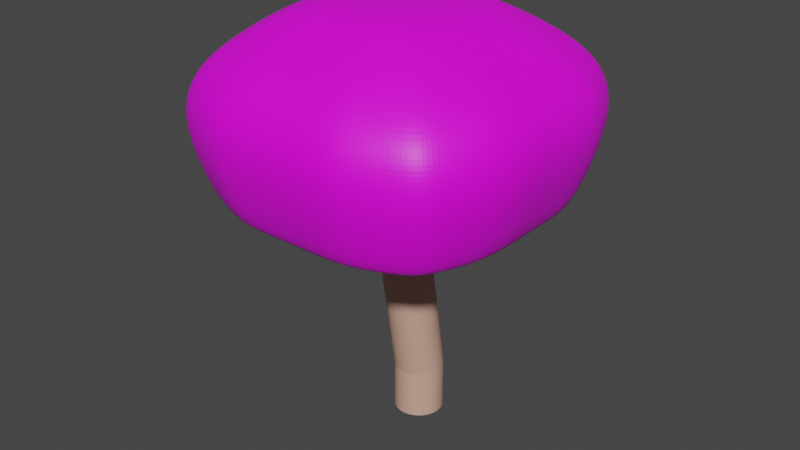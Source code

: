 # Source: Mushroom_2.blend  (saved by Blender 2.91.10; exported with 4.5.12 LTS)
import bpy
from mathutils import Matrix  # noqa: F401  (used for matrix-valued properties, if any)

bpy.ops.wm.read_factory_settings(use_empty=True)
scene = bpy.context.scene
scene.name = 'Scene'

# ---- collections
col_collection = bpy.data.collections.new('Collection'); scene.collection.children.link(col_collection)

# ---- images (referenced by path relative to the original .blend; pixels are not part of the script)
import os
ASSET_DIR = os.environ.get("B2B_ASSET_DIR", "")  # directory of the original .blend (textures are referenced by path, not embedded)
HERE = os.path.dirname(os.path.abspath(__file__))  # packed textures are extracted next to this script under _unpacked/

def load_image(name, relpath, width, height, colorspace="sRGB"):
    """Load a texture the original file referenced (path relative to the .blend, or extracted next to this script)."""
    p = next((c for c in (os.path.join(HERE, relpath), os.path.join(ASSET_DIR, relpath)) if relpath and os.path.exists(c)), "")
    if p:
        img = bpy.data.images.load(p, check_existing=True)
        img.name = name
    else:  # same state as the original file: an image datablock whose file is absent (Cycles renders it pink)
        img = bpy.data.images.new(name, width, height)
        img.source = "FILE"
        img.filepath = "//" + (relpath or name)
    img.colorspace_settings.name = colorspace
    return img
img_mushroom_2_head = load_image('Mushroom_2_Head', 'Mushroom_2.png', 1024, 1024, 'sRGB')
img_underside_base_color = load_image('Underside Base Color', '', 2048, 2048, 'sRGB')

# ---- materials (node trees are filled in below, after node groups)
mat_trunk = bpy.data.materials.new('Trunk')
mat_trunk.use_transparent_shadow = False
mat_head = bpy.data.materials.new('Head')
mat_head.use_transparent_shadow = False
mat_underside = bpy.data.materials.new('Underside')
mat_underside.use_transparent_shadow = False

# ---- material node trees
mat_trunk.use_nodes = True; mat_trunk.node_tree.nodes.clear()
_N = mat_trunk.node_tree.nodes; _L = mat_trunk.node_tree.links
n0 = _N.new('ShaderNodeBsdfPrincipled'); n0.name = 'Principled BSDF'; n0.location = (10, 300)
n0.distribution = 'GGX'
n0.subsurface_method = 'BURLEY'
n0.inputs[0].default_value = (0.6514, 0.3864, 0.2874, 1.0)
n0.inputs[3].default_value = 1.45
n0.inputs[27].default_value = (0.0, 0.0, 0.0, 1.0)
n0.inputs[28].default_value = 1.0
n1 = _N.new('ShaderNodeOutputMaterial'); n1.name = 'Material Output'; n1.location = (300, 300)
_L.new(n0.outputs[0], n1.inputs[0])
n1.is_active_output = True
mat_head.use_nodes = True; mat_head.node_tree.nodes.clear()
_N = mat_head.node_tree.nodes; _L = mat_head.node_tree.links
n0 = _N.new('ShaderNodeBsdfPrincipled'); n0.name = 'Principled BSDF'; n0.location = (10, 300)
n0.distribution = 'GGX'
n0.subsurface_method = 'BURLEY'
n0.inputs[3].default_value = 1.45
n0.inputs[27].default_value = (0.0, 0.0, 0.0, 1.0)
n0.inputs[28].default_value = 1.0
n1 = _N.new('ShaderNodeOutputMaterial'); n1.name = 'Material Output'; n1.location = (300, 300)
n2 = _N.new('ShaderNodeTexImage'); n2.name = 'Image Texture'; n2.location = (-280, 280)
n2.image = img_mushroom_2_head
_L.new(n0.outputs[0], n1.inputs[0])
_L.new(n2.outputs[0], n0.inputs[0])
n1.is_active_output = True
mat_underside.use_nodes = True; mat_underside.node_tree.nodes.clear()
_N = mat_underside.node_tree.nodes; _L = mat_underside.node_tree.links
n0 = _N.new('ShaderNodeBsdfPrincipled'); n0.name = 'Principled BSDF'; n0.location = (10, 300)
n0.distribution = 'GGX'
n0.subsurface_method = 'BURLEY'
n0.inputs[3].default_value = 1.45
n0.inputs[27].default_value = (0.0, 0.0, 0.0, 1.0)
n0.inputs[28].default_value = 1.0
n1 = _N.new('ShaderNodeOutputMaterial'); n1.name = 'Material Output'; n1.location = (300, 300)
n2 = _N.new('ShaderNodeTexImage'); n2.name = 'Image Texture'; n2.location = (-280, 280)
n2.image = img_underside_base_color
_L.new(n0.outputs[0], n1.inputs[0])
_L.new(n2.outputs[0], n0.inputs[0])
n1.is_active_output = True

# ---- world
world_world = bpy.data.worlds.new('World'); scene.world = world_world
world_world.use_nodes = True; world_world.node_tree.nodes.clear()
_N = world_world.node_tree.nodes; _L = world_world.node_tree.links
n0 = _N.new('ShaderNodeOutputWorld'); n0.name = 'World Output'; n0.location = (300, 300)
n1 = _N.new('ShaderNodeBackground'); n1.name = 'Background'; n1.location = (10, 300)
n1.inputs[0].default_value = (0.05088, 0.05088, 0.05088, 1.0)
_L.new(n1.outputs[0], n0.inputs[0])
n0.is_active_output = True
world_world.color = (0.05088, 0.05088, 0.05088)
world_world.use_sun_shadow = False
world_world.sun_shadow_jitter_overblur = 0.0

# ---- meshes
me_cylinder = bpy.data.meshes.new('Cylinder')
me_cylinder.from_pydata([(0.0, 1.0, -1.0), (0.0, 1.0, 1.0), (0.06279, 0.998, -1.0), (0.06279, 0.998, 1.0), (0.1253, 0.9921, -1.0), (0.1253, 0.9921, 1.0), (0.1874, 0.9823, -1.0), (0.1874, 0.9823, 1.0), (0.2487, 0.9686, -1.0), (0.2487, 0.9686, 1.0), (0.309, 0.9511, -1.0), (0.309, 0.9511, 1.0), (0.3681, 0.9298, -1.0), (0.3681, 0.9298, 1.0), (0.4258, 0.9048, -1.0), (0.4258, 0.9048, 1.0), (0.4818, 0.8763, -1.0), (0.4818, 0.8763, 1.0), (0.5358, 0.8443, -1.0), (0.5358, 0.8443, 1.0), (0.5878, 0.809, -1.0), (0.5878, 0.809, 1.0), (0.6374, 0.7705, -1.0), (0.6374, 0.7705, 1.0), (0.6845, 0.729, -1.0), (0.6845, 0.729, 1.0), (0.729, 0.6845, -1.0), (0.729, 0.6845, 1.0), (0.7705, 0.6374, -1.0), (0.7705, 0.6374, 1.0), (0.809, 0.5878, -1.0), (0.809, 0.5878, 1.0), (0.8443, 0.5358, -1.0), (0.8443, 0.5358, 1.0), (0.8763, 0.4818, -1.0), (0.8763, 0.4818, 1.0), (0.9048, 0.4258, -1.0), (0.9048, 0.4258, 1.0), (0.9298, 0.3681, -1.0), (0.9298, 0.3681, 1.0), (0.9511, 0.309, -1.0), (0.9511, 0.309, 1.0), (0.9686, 0.2487, -1.0), (0.9686, 0.2487, 1.0), (0.9823, 0.1874, -1.0), (0.9823, 0.1874, 1.0), (0.9921, 0.1253, -1.0), (0.9921, 0.1253, 1.0), (0.998, 0.06279, -1.0), (0.998, 0.06279, 1.0), (1.0, -4.013e-07, -1.0), (1.0, -4.013e-07, 1.0), (0.998, -0.06279, -1.0), (0.998, -0.06279, 1.0), (0.9921, -0.1253, -1.0), (0.9921, -0.1253, 1.0), (0.9823, -0.1874, -1.0), (0.9823, -0.1874, 1.0), (0.9686, -0.2487, -1.0), (0.9686, -0.2487, 1.0), (0.9511, -0.309, -1.0), (0.9511, -0.309, 1.0), (0.9298, -0.3681, -1.0), (0.9298, -0.3681, 1.0), (0.9048, -0.4258, -1.0), (0.9048, -0.4258, 1.0), (0.8763, -0.4818, -1.0), (0.8763, -0.4818, 1.0), (0.8443, -0.5358, -1.0), (0.8443, -0.5358, 1.0), (0.809, -0.5878, -1.0), (0.809, -0.5878, 1.0), (0.7705, -0.6374, -1.0), (0.7705, -0.6374, 1.0), (0.729, -0.6845, -1.0), (0.729, -0.6845, 1.0), (0.6845, -0.729, -1.0), (0.6845, -0.729, 1.0), (0.6374, -0.7705, -1.0), (0.6374, -0.7705, 1.0), (0.5878, -0.809, -1.0), (0.5878, -0.809, 1.0), (0.5358, -0.8443, -1.0), (0.5358, -0.8443, 1.0), (0.4818, -0.8763, -1.0), (0.4818, -0.8763, 1.0), (0.4258, -0.9048, -1.0), (0.4258, -0.9048, 1.0), (0.3681, -0.9298, -1.0), (0.3681, -0.9298, 1.0), (0.309, -0.9511, -1.0), (0.309, -0.9511, 1.0), (0.2487, -0.9686, -1.0), (0.2487, -0.9686, 1.0), (0.1874, -0.9823, -1.0), (0.1874, -0.9823, 1.0), (0.1253, -0.9921, -1.0), (0.1253, -0.9921, 1.0), (0.06279, -0.998, -1.0), (0.06279, -0.998, 1.0), (-1.041e-06, -1.0, -1.0), (-1.041e-06, -1.0, 1.0), (-0.06279, -0.998, -1.0), (-0.06279, -0.998, 1.0), (-0.1253, -0.9921, -1.0), (-0.1253, -0.9921, 1.0), (-0.1874, -0.9823, -1.0), (-0.1874, -0.9823, 1.0), (-0.2487, -0.9686, -1.0), (-0.2487, -0.9686, 1.0), (-0.309, -0.9511, -1.0), (-0.309, -0.9511, 1.0), (-0.3681, -0.9298, -1.0), (-0.3681, -0.9298, 1.0), (-0.4258, -0.9048, -1.0), (-0.4258, -0.9048, 1.0), (-0.4818, -0.8763, -1.0), (-0.4818, -0.8763, 1.0), (-0.5358, -0.8443, -1.0), (-0.5358, -0.8443, 1.0), (-0.5878, -0.809, -1.0), (-0.5878, -0.809, 1.0), (-0.6374, -0.7705, -1.0), (-0.6374, -0.7705, 1.0), (-0.6845, -0.729, -1.0), (-0.6845, -0.729, 1.0), (-0.729, -0.6845, -1.0), (-0.729, -0.6845, 1.0), (-0.7705, -0.6374, -1.0), (-0.7705, -0.6374, 1.0), (-0.809, -0.5878, -1.0), (-0.809, -0.5878, 1.0), (-0.8443, -0.5358, -1.0), (-0.8443, -0.5358, 1.0), (-0.8763, -0.4818, -1.0), (-0.8763, -0.4818, 1.0), (-0.9048, -0.4258, -1.0), (-0.9048, -0.4258, 1.0), (-0.9298, -0.3681, -1.0), (-0.9298, -0.3681, 1.0), (-0.9511, -0.309, -1.0), (-0.9511, -0.309, 1.0), (-0.9686, -0.2487, -1.0), (-0.9686, -0.2487, 1.0), (-0.9823, -0.1874, -1.0), (-0.9823, -0.1874, 1.0), (-0.9921, -0.1253, -1.0), (-0.9921, -0.1253, 1.0), (-0.998, -0.06279, -1.0), (-0.998, -0.06279, 1.0), (-1.0, 1.442e-06, -1.0), (-1.0, 1.442e-06, 1.0), (-0.998, 0.06279, -1.0), (-0.998, 0.06279, 1.0), (-0.9921, 0.1253, -1.0), (-0.9921, 0.1253, 1.0), (-0.9823, 0.1874, -1.0), (-0.9823, 0.1874, 1.0), (-0.9686, 0.2487, -1.0), (-0.9686, 0.2487, 1.0), (-0.9511, 0.309, -1.0), (-0.9511, 0.309, 1.0), (-0.9298, 0.3681, -1.0), (-0.9298, 0.3681, 1.0), (-0.9048, 0.4258, -1.0), (-0.9048, 0.4258, 1.0), (-0.8763, 0.4818, -1.0), (-0.8763, 0.4818, 1.0), (-0.8443, 0.5358, -1.0), (-0.8443, 0.5358, 1.0), (-0.809, 0.5878, -1.0), (-0.809, 0.5878, 1.0), (-0.7705, 0.6374, -1.0), (-0.7705, 0.6374, 1.0), (-0.729, 0.6845, -1.0), (-0.729, 0.6845, 1.0), (-0.6845, 0.729, -1.0), (-0.6845, 0.729, 1.0), (-0.6374, 0.7705, -1.0), (-0.6374, 0.7705, 1.0), (-0.5878, 0.809, -1.0), (-0.5878, 0.809, 1.0), (-0.5358, 0.8443, -1.0), (-0.5358, 0.8443, 1.0), (-0.4818, 0.8763, -1.0), (-0.4818, 0.8763, 1.0), (-0.4258, 0.9048, -1.0), (-0.4258, 0.9048, 1.0), (-0.3681, 0.9298, -1.0), (-0.3681, 0.9298, 1.0), (-0.309, 0.9511, -1.0), (-0.309, 0.9511, 1.0), (-0.2487, 0.9686, -1.0), (-0.2487, 0.9686, 1.0), (-0.1874, 0.9823, -1.0), (-0.1874, 0.9823, 1.0), (-0.1253, 0.9921, -1.0), (-0.1253, 0.9921, 1.0), (-0.06279, 0.998, -1.0), (-0.06279, 0.998, 1.0), (0.06279, 0.2246, 5.668), (-4.04e-08, 0.2265, 5.669), (0.1253, 0.219, 5.667), (0.1874, 0.2096, 5.664), (0.2487, 0.1965, 5.66), (0.309, 0.1797, 5.655), (0.3681, 0.1594, 5.648), (0.4258, 0.1356, 5.641), (0.4818, 0.1083, 5.633), (0.5358, 0.07776, 5.623), (0.5878, 0.04402, 5.613), (0.6374, 0.007227, 5.601), (0.6845, -0.03247, 5.589), (0.729, -0.07491, 5.576), (0.7705, -0.1199, 5.562), (0.809, -0.1674, 5.547), (0.8443, -0.217, 5.532), (0.8763, -0.2687, 5.516), (0.9048, -0.3222, 5.5), (0.9298, -0.3773, 5.483), (0.9511, -0.4337, 5.465), (0.9686, -0.4914, 5.447), (0.9823, -0.55, 5.429), (0.9921, -0.6092, 5.411), (0.998, -0.669, 5.393), (1.0, -0.729, 5.374), (0.998, -0.789, 5.356), (0.9921, -0.8488, 5.337), (0.9823, -0.9081, 5.319), (0.9686, -0.9666, 5.301), (0.9511, -1.024, 5.283), (0.9298, -1.081, 5.265), (0.9048, -1.136, 5.248), (0.8763, -1.189, 5.232), (0.8443, -1.241, 5.216), (0.809, -1.291, 5.201), (0.7705, -1.338, 5.186), (0.729, -1.383, 5.172), (0.6845, -1.426, 5.159), (0.6374, -1.465, 5.147), (0.5878, -1.502, 5.135), (0.5358, -1.536, 5.125), (0.4818, -1.566, 5.116), (0.4258, -1.594, 5.107), (0.3681, -1.617, 5.1), (0.309, -1.638, 5.094), (0.2487, -1.654, 5.088), (0.1874, -1.668, 5.084), (0.1253, -1.677, 5.081), (0.06279, -1.683, 5.08), (-1.082e-06, -1.685, 5.079), (-0.06279, -1.683, 5.08), (-0.1253, -1.677, 5.081), (-0.1874, -1.668, 5.084), (-0.2487, -1.654, 5.088), (-0.309, -1.638, 5.094), (-0.3681, -1.617, 5.1), (-0.4258, -1.594, 5.107), (-0.4818, -1.566, 5.116), (-0.5358, -1.536, 5.125), (-0.5878, -1.502, 5.135), (-0.6374, -1.465, 5.147), (-0.6845, -1.426, 5.159), (-0.729, -1.383, 5.172), (-0.7705, -1.338, 5.186), (-0.809, -1.291, 5.201), (-0.8443, -1.241, 5.216), (-0.8763, -1.189, 5.232), (-0.9048, -1.136, 5.248), (-0.9298, -1.081, 5.265), (-0.9511, -1.024, 5.283), (-0.9686, -0.9666, 5.301), (-0.9823, -0.908, 5.319), (-0.9921, -0.8488, 5.337), (-0.998, -0.789, 5.356), (-1.0, -0.729, 5.374), (-0.998, -0.669, 5.393), (-0.9921, -0.6092, 5.411), (-0.9823, -0.55, 5.429), (-0.9686, -0.4914, 5.447), (-0.9511, -0.4337, 5.465), (-0.9298, -0.3773, 5.483), (-0.9048, -0.3222, 5.5), (-0.8763, -0.2687, 5.516), (-0.8443, -0.217, 5.532), (-0.809, -0.1674, 5.547), (-0.7705, -0.1199, 5.562), (-0.729, -0.07491, 5.576), (-0.6845, -0.03247, 5.589), (-0.6374, 0.007228, 5.601), (-0.5878, 0.04402, 5.613), (-0.5358, 0.07776, 5.623), (-0.4818, 0.1083, 5.633), (-0.4258, 0.1356, 5.641), (-0.3681, 0.1594, 5.648), (-0.309, 0.1797, 5.655), (-0.2487, 0.1965, 5.66), (-0.1874, 0.2096, 5.664), (-0.1253, 0.219, 5.667), (-0.06279, 0.2246, 5.668), (0.06279, -0.1457, 9.873), (3.086e-06, -0.1437, 9.872), (0.1253, -0.1516, 9.873), (0.1874, -0.1614, 9.873), (0.2487, -0.1751, 9.874), (0.309, -0.1926, 9.875), (0.3681, -0.2138, 9.876), (0.4258, -0.2387, 9.877), (0.4818, -0.2672, 9.879), (0.5358, -0.2991, 9.881), (0.5878, -0.3344, 9.882), (0.6374, -0.3729, 9.884), (0.6846, -0.4143, 9.887), (0.729, -0.4587, 9.889), (0.7705, -0.5058, 9.891), (0.809, -0.5553, 9.894), (0.8443, -0.6072, 9.897), (0.8763, -0.6612, 9.9), (0.9048, -0.7171, 9.902), (0.9298, -0.7747, 9.906), (0.9511, -0.8337, 9.909), (0.9686, -0.894, 9.912), (0.9823, -0.9552, 9.915), (0.9921, -1.017, 9.918), (0.998, -1.08, 9.921), (1.0, -1.142, 9.925), (0.998, -1.205, 9.928), (0.9921, -1.267, 9.931), (0.9823, -1.329, 9.935), (0.9686, -1.391, 9.938), (0.9511, -1.451, 9.941), (0.9298, -1.51, 9.944), (0.9048, -1.568, 9.947), (0.8763, -1.623, 9.95), (0.8443, -1.677, 9.953), (0.809, -1.729, 9.956), (0.7705, -1.779, 9.958), (0.729, -1.826, 9.961), (0.6845, -1.87, 9.963), (0.6374, -1.912, 9.965), (0.5878, -1.95, 9.967), (0.5358, -1.985, 9.969), (0.4818, -2.017, 9.971), (0.4258, -2.046, 9.972), (0.3681, -2.071, 9.973), (0.309, -2.092, 9.975), (0.2487, -2.11, 9.975), (0.1874, -2.123, 9.976), (0.1253, -2.133, 9.977), (0.06279, -2.139, 9.977), (2.045e-06, -2.141, 9.977), (-0.06279, -2.139, 9.977), (-0.1253, -2.133, 9.977), (-0.1874, -2.123, 9.976), (-0.2487, -2.11, 9.975), (-0.309, -2.092, 9.975), (-0.3681, -2.071, 9.973), (-0.4258, -2.046, 9.972), (-0.4818, -2.017, 9.971), (-0.5358, -1.985, 9.969), (-0.5878, -1.95, 9.967), (-0.6374, -1.912, 9.965), (-0.6845, -1.87, 9.963), (-0.729, -1.826, 9.961), (-0.7705, -1.779, 9.958), (-0.809, -1.729, 9.956), (-0.8443, -1.677, 9.953), (-0.8763, -1.623, 9.95), (-0.9048, -1.568, 9.947), (-0.9298, -1.51, 9.944), (-0.9511, -1.451, 9.941), (-0.9686, -1.391, 9.938), (-0.9823, -1.329, 9.935), (-0.9921, -1.267, 9.931), (-0.998, -1.205, 9.928), (-1.0, -1.142, 9.925), (-0.998, -1.08, 9.921), (-0.9921, -1.017, 9.918), (-0.9823, -0.9552, 9.915), (-0.9686, -0.894, 9.912), (-0.9511, -0.8337, 9.909), (-0.9298, -0.7747, 9.906), (-0.9048, -0.7171, 9.902), (-0.8763, -0.6612, 9.9), (-0.8443, -0.6072, 9.897), (-0.809, -0.5553, 9.894), (-0.7705, -0.5058, 9.891), (-0.729, -0.4587, 9.889), (-0.6845, -0.4143, 9.887), (-0.6374, -0.3729, 9.884), (-0.5878, -0.3344, 9.882), (-0.5358, -0.2991, 9.881), (-0.4817, -0.2672, 9.879), (-0.4258, -0.2387, 9.877), (-0.3681, -0.2138, 9.876), (-0.309, -0.1926, 9.875), (-0.2487, -0.1751, 9.874), (-0.1874, -0.1614, 9.873), (-0.1253, -0.1516, 9.873), (-0.06279, -0.1457, 9.873)], [], [(0, 1, 3, 2), (2, 3, 5, 4), (4, 5, 7, 6), (6, 7, 9, 8), (8, 9, 11, 10), (10, 11, 13, 12), (12, 13, 15, 14), (14, 15, 17, 16), (16, 17, 19, 18), (18, 19, 21, 20), (20, 21, 23, 22), (22, 23, 25, 24), (24, 25, 27, 26), (26, 27, 29, 28), (28, 29, 31, 30), (30, 31, 33, 32), (32, 33, 35, 34), (34, 35, 37, 36), (36, 37, 39, 38), (38, 39, 41, 40), (40, 41, 43, 42), (42, 43, 45, 44), (44, 45, 47, 46), (46, 47, 49, 48), (48, 49, 51, 50), (50, 51, 53, 52), (52, 53, 55, 54), (54, 55, 57, 56), (56, 57, 59, 58), (58, 59, 61, 60), (60, 61, 63, 62), (62, 63, 65, 64), (64, 65, 67, 66), (66, 67, 69, 68), (68, 69, 71, 70), (70, 71, 73, 72), (72, 73, 75, 74), (74, 75, 77, 76), (76, 77, 79, 78), (78, 79, 81, 80), (80, 81, 83, 82), (82, 83, 85, 84), (84, 85, 87, 86), (86, 87, 89, 88), (88, 89, 91, 90), (90, 91, 93, 92), (92, 93, 95, 94), (94, 95, 97, 96), (96, 97, 99, 98), (98, 99, 101, 100), (100, 101, 103, 102), (102, 103, 105, 104), (104, 105, 107, 106), (106, 107, 109, 108), (108, 109, 111, 110), (110, 111, 113, 112), (112, 113, 115, 114), (114, 115, 117, 116), (116, 117, 119, 118), (118, 119, 121, 120), (120, 121, 123, 122), (122, 123, 125, 124), (124, 125, 127, 126), (126, 127, 129, 128), (128, 129, 131, 130), (130, 131, 133, 132), (132, 133, 135, 134), (134, 135, 137, 136), (136, 137, 139, 138), (138, 139, 141, 140), (140, 141, 143, 142), (142, 143, 145, 144), (144, 145, 147, 146), (146, 147, 149, 148), (148, 149, 151, 150), (150, 151, 153, 152), (152, 153, 155, 154), (154, 155, 157, 156), (156, 157, 159, 158), (158, 159, 161, 160), (160, 161, 163, 162), (162, 163, 165, 164), (164, 165, 167, 166), (166, 167, 169, 168), (168, 169, 171, 170), (170, 171, 173, 172), (172, 173, 175, 174), (174, 175, 177, 176), (176, 177, 179, 178), (178, 179, 181, 180), (180, 181, 183, 182), (182, 183, 185, 184), (184, 185, 187, 186), (186, 187, 189, 188), (188, 189, 191, 190), (190, 191, 193, 192), (192, 193, 195, 194), (194, 195, 197, 196), (195, 193, 296, 297), (196, 197, 199, 198), (198, 199, 1, 0), (0, 2, 4, 6, 8, 10, 12, 14, 16, 18, 20, 22, 24, 26, 28, 30, 32, 34, 36, 38, 40, 42, 44, 46, 48, 50, 52, 54, 56, 58, 60, 62, 64, 66, 68, 70, 72, 74, 76, 78, 80, 82, 84, 86, 88, 90, 92, 94, 96, 98, 100, 102, 104, 106, 108, 110, 112, 114, 116, 118, 120, 122, 124, 126, 128, 130, 132, 134, 136, 138, 140, 142, 144, 146, 148, 150, 152, 154, 156, 158, 160, 162, 164, 166, 168, 170, 172, 174, 176, 178, 180, 182, 184, 186, 188, 190, 192, 194, 196, 198), (294, 293, 393, 394), (161, 159, 279, 280), (127, 125, 262, 263), (93, 91, 245, 246), (59, 57, 228, 229), (25, 23, 211, 212), (197, 195, 297, 298), (163, 161, 280, 281), (129, 127, 263, 264), (95, 93, 246, 247), (61, 59, 229, 230), (27, 25, 212, 213), (199, 197, 298, 299), (165, 163, 281, 282), (131, 129, 264, 265), (97, 95, 247, 248), (63, 61, 230, 231), (29, 27, 213, 214), (1, 199, 299, 201), (167, 165, 282, 283), (133, 131, 265, 266), (99, 97, 248, 249), (65, 63, 231, 232), (31, 29, 214, 215), (169, 167, 283, 284), (135, 133, 266, 267), (101, 99, 249, 250), (67, 65, 232, 233), (33, 31, 215, 216), (171, 169, 284, 285), (137, 135, 267, 268), (103, 101, 250, 251), (69, 67, 233, 234), (35, 33, 216, 217), (173, 171, 285, 286), (139, 137, 268, 269), (105, 103, 251, 252), (3, 1, 201, 200), (71, 69, 234, 235), (37, 35, 217, 218), (175, 173, 286, 287), (141, 139, 269, 270), (107, 105, 252, 253), (73, 71, 235, 236), (39, 37, 218, 219), (5, 3, 200, 202), (177, 175, 287, 288), (143, 141, 270, 271), (109, 107, 253, 254), (75, 73, 236, 237), (41, 39, 219, 220), (7, 5, 202, 203), (179, 177, 288, 289), (145, 143, 271, 272), (111, 109, 254, 255), (77, 75, 237, 238), (43, 41, 220, 221), (9, 7, 203, 204), (181, 179, 289, 290), (147, 145, 272, 273), (113, 111, 255, 256), (79, 77, 238, 239), (45, 43, 221, 222), (11, 9, 204, 205), (183, 181, 290, 291), (149, 147, 273, 274), (115, 113, 256, 257), (81, 79, 239, 240), (47, 45, 222, 223), (13, 11, 205, 206), (185, 183, 291, 292), (151, 149, 274, 275), (117, 115, 257, 258), (83, 81, 240, 241), (49, 47, 223, 224), (15, 13, 206, 207), (187, 185, 292, 293), (153, 151, 275, 276), (119, 117, 258, 259), (85, 83, 241, 242), (51, 49, 224, 225), (17, 15, 207, 208), (189, 187, 293, 294), (155, 153, 276, 277), (121, 119, 259, 260), (87, 85, 242, 243), (53, 51, 225, 226), (19, 17, 208, 209), (191, 189, 294, 295), (157, 155, 277, 278), (123, 121, 260, 261), (89, 87, 243, 244), (55, 53, 226, 227), (21, 19, 209, 210), (193, 191, 295, 296), (159, 157, 278, 279), (125, 123, 261, 262), (91, 89, 244, 245), (57, 55, 227, 228), (23, 21, 210, 211), (300, 301, 399, 398, 397, 396, 395, 394, 393, 392, 391, 390, 389, 388, 387, 386, 385, 384, 383, 382, 381, 380, 379, 378, 377, 376, 375, 374, 373, 372, 371, 370, 369, 368, 367, 366, 365, 364, 363, 362, 361, 360, 359, 358, 357, 356, 355, 354, 353, 352, 351, 350, 349, 348, 347, 346, 345, 344, 343, 342, 341, 340, 339, 338, 337, 336, 335, 334, 333, 332, 331, 330, 329, 328, 327, 326, 325, 324, 323, 322, 321, 320, 319, 318, 317, 316, 315, 314, 313, 312, 311, 310, 309, 308, 307, 306, 305, 304, 303, 302), (243, 242, 342, 343), (295, 294, 394, 395), (244, 243, 343, 344), (296, 295, 395, 396), (245, 244, 344, 345), (297, 296, 396, 397), (246, 245, 345, 346), (298, 297, 397, 398), (247, 246, 346, 347), (299, 298, 398, 399), (248, 247, 347, 348), (201, 299, 399, 301), (249, 248, 348, 349), (250, 249, 349, 350), (251, 250, 350, 351), (252, 251, 351, 352), (200, 201, 301, 300), (253, 252, 352, 353), (202, 200, 300, 302), (254, 253, 353, 354), (203, 202, 302, 303), (255, 254, 354, 355), (204, 203, 303, 304), (256, 255, 355, 356), (205, 204, 304, 305), (257, 256, 356, 357), (206, 205, 305, 306), (258, 257, 357, 358), (207, 206, 306, 307), (259, 258, 358, 359), (208, 207, 307, 308), (260, 259, 359, 360), (209, 208, 308, 309), (261, 260, 360, 361), (210, 209, 309, 310), (262, 261, 361, 362), (211, 210, 310, 311), (263, 262, 362, 363), (212, 211, 311, 312), (264, 263, 363, 364), (213, 212, 312, 313), (265, 264, 364, 365), (214, 213, 313, 314), (266, 265, 365, 366), (215, 214, 314, 315), (267, 266, 366, 367), (216, 215, 315, 316), (268, 267, 367, 368), (217, 216, 316, 317), (269, 268, 368, 369), (218, 217, 317, 318), (270, 269, 369, 370), (219, 218, 318, 319), (271, 270, 370, 371), (220, 219, 319, 320), (272, 271, 371, 372), (221, 220, 320, 321), (273, 272, 372, 373), (222, 221, 321, 322), (274, 273, 373, 374), (223, 222, 322, 323), (275, 274, 374, 375), (224, 223, 323, 324), (276, 275, 375, 376), (225, 224, 324, 325), (277, 276, 376, 377), (226, 225, 325, 326), (278, 277, 377, 378), (227, 226, 326, 327), (279, 278, 378, 379), (228, 227, 327, 328), (280, 279, 379, 380), (229, 228, 328, 329), (281, 280, 380, 381), (230, 229, 329, 330), (282, 281, 381, 382), (231, 230, 330, 331), (283, 282, 382, 383), (232, 231, 331, 332), (284, 283, 383, 384), (233, 232, 332, 333), (285, 284, 384, 385), (234, 233, 333, 334), (286, 285, 385, 386), (235, 234, 334, 335), (287, 286, 386, 387), (236, 235, 335, 336), (288, 287, 387, 388), (237, 236, 336, 337), (289, 288, 388, 389), (238, 237, 337, 338), (290, 289, 389, 390), (239, 238, 338, 339), (291, 290, 390, 391), (240, 239, 339, 340), (292, 291, 391, 392), (241, 240, 340, 341), (293, 292, 392, 393), (242, 241, 341, 342)])
_uv = me_cylinder.uv_layers.new(name='UVMap')
_uv.uv.foreach_set('vector', [1.0, 0.5, 1.0, 1.0, 0.99, 1.0, 0.99, 0.5, 0.99, 0.5, 0.99, 1.0, 0.98, 1.0, 0.98, 0.5, 0.98, 0.5, 0.98, 1.0, 0.97, 1.0, 0.97, 0.5, 0.97, 0.5, 0.97, 1.0, 0.96, 1.0, 0.96, 0.5, 0.96, 0.5, 0.96, 1.0, 0.95, 1.0, 0.95, 0.5, 0.95, 0.5, 0.95, 1.0, 0.94, 1.0, 0.94, 0.5, 0.94, 0.5, 0.94, 1.0, 0.93, 1.0, 0.93, 0.5, 0.93, 0.5, 0.93, 1.0, 0.92, 1.0, 0.92, 0.5, 0.92, 0.5, 0.92, 1.0, 0.91, 1.0, 0.91, 0.5, 0.91, 0.5, 0.91, 1.0, 0.9, 1.0, 0.9, 0.5, 0.9, 0.5, 0.9, 1.0, 0.89, 1.0, 0.89, 0.5, 0.89, 0.5, 0.89, 1.0, 0.88, 1.0, 0.88, 0.5, 0.88, 0.5, 0.88, 1.0, 0.87, 1.0, 0.87, 0.5, 0.87, 0.5, 0.87, 1.0, 0.86, 1.0, 0.86, 0.5, 0.86, 0.5, 0.86, 1.0, 0.85, 1.0, 0.85, 0.5, 0.85, 0.5, 0.85, 1.0, 0.84, 1.0, 0.84, 0.5, 0.84, 0.5, 0.84, 1.0, 0.83, 1.0, 0.83, 0.5, 0.83, 0.5, 0.83, 1.0, 0.82, 1.0, 0.82, 0.5, 0.82, 0.5, 0.82, 1.0, 0.81, 1.0, 0.81, 0.5, 0.81, 0.5, 0.81, 1.0, 0.8, 1.0, 0.8, 0.5, 0.8, 0.5, 0.8, 1.0, 0.79, 1.0, 0.79, 0.5, 0.79, 0.5, 0.79, 1.0, 0.78, 1.0, 0.78, 0.5, 0.78, 0.5, 0.78, 1.0, 0.77, 1.0, 0.77, 0.5, 0.77, 0.5, 0.77, 1.0, 0.76, 1.0, 0.76, 0.5, 0.76, 0.5, 0.76, 1.0, 0.75, 1.0, 0.75, 0.5, 0.75, 0.5, 0.75, 1.0, 0.74, 1.0, 0.74, 0.5, 0.74, 0.5, 0.74, 1.0, 0.73, 1.0, 0.73, 0.5, 0.73, 0.5, 0.73, 1.0, 0.72, 1.0, 0.72, 0.5, 0.72, 0.5, 0.72, 1.0, 0.71, 1.0, 0.71, 0.5, 0.71, 0.5, 0.71, 1.0, 0.7, 1.0, 0.7, 0.5, 0.7, 0.5, 0.7, 1.0, 0.69, 1.0, 0.69, 0.5, 0.69, 0.5, 0.69, 1.0, 0.68, 1.0, 0.68, 0.5, 0.68, 0.5, 0.68, 1.0, 0.67, 1.0, 0.67, 0.5, 0.67, 0.5, 0.67, 1.0, 0.66, 1.0, 0.66, 0.5, 0.66, 0.5, 0.66, 1.0, 0.65, 1.0, 0.65, 0.5, 0.65, 0.5, 0.65, 1.0, 0.64, 1.0, 0.64, 0.5, 0.64, 0.5, 0.64, 1.0, 0.63, 1.0, 0.63, 0.5, 0.63, 0.5, 0.63, 1.0, 0.62, 1.0, 0.62, 0.5, 0.62, 0.5, 0.62, 1.0, 0.61, 1.0, 0.61, 0.5, 0.61, 0.5, 0.61, 1.0, 0.6, 1.0, 0.6, 0.5, 0.6, 0.5, 0.6, 1.0, 0.59, 1.0, 0.59, 0.5, 0.59, 0.5, 0.59, 1.0, 0.58, 1.0, 0.58, 0.5, 0.58, 0.5, 0.58, 1.0, 0.57, 1.0, 0.57, 0.5, 0.57, 0.5, 0.57, 1.0, 0.56, 1.0, 0.56, 0.5, 0.56, 0.5, 0.56, 1.0, 0.55, 1.0, 0.55, 0.5, 0.55, 0.5, 0.55, 1.0, 0.54, 1.0, 0.54, 0.5, 0.54, 0.5, 0.54, 1.0, 0.53, 1.0, 0.53, 0.5, 0.53, 0.5, 0.53, 1.0, 0.52, 1.0, 0.52, 0.5, 0.52, 0.5, 0.52, 1.0, 0.51, 1.0, 0.51, 0.5, 0.51, 0.5, 0.51, 1.0, 0.5, 1.0, 0.5, 0.5, 0.5, 0.5, 0.5, 1.0, 0.49, 1.0, 0.49, 0.5, 0.49, 0.5, 0.49, 1.0, 0.48, 1.0, 0.48, 0.5, 0.48, 0.5, 0.48, 1.0, 0.47, 1.0, 0.47, 0.5, 0.47, 0.5, 0.47, 1.0, 0.46, 1.0, 0.46, 0.5, 0.46, 0.5, 0.46, 1.0, 0.45, 1.0, 0.45, 0.5, 0.45, 0.5, 0.45, 1.0, 0.44, 1.0, 0.44, 0.5, 0.44, 0.5, 0.44, 1.0, 0.43, 1.0, 0.43, 0.5, 0.43, 0.5, 0.43, 1.0, 0.42, 1.0, 0.42, 0.5, 0.42, 0.5, 0.42, 1.0, 0.41, 1.0, 0.41, 0.5, 0.41, 0.5, 0.41, 1.0, 0.4, 1.0, 0.4, 0.5, 0.4, 0.5, 0.4, 1.0, 0.39, 1.0, 0.39, 0.5, 0.39, 0.5, 0.39, 1.0, 0.38, 1.0, 0.38, 0.5, 0.38, 0.5, 0.38, 1.0, 0.37, 1.0, 0.37, 0.5, 0.37, 0.5, 0.37, 1.0, 0.36, 1.0, 0.36, 0.5, 0.36, 0.5, 0.36, 1.0, 0.35, 1.0, 0.35, 0.5, 0.35, 0.5, 0.35, 1.0, 0.34, 1.0, 0.34, 0.5, 0.34, 0.5, 0.34, 1.0, 0.33, 1.0, 0.33, 0.5, 0.33, 0.5, 0.33, 1.0, 0.32, 1.0, 0.32, 0.5, 0.32, 0.5, 0.32, 1.0, 0.31, 1.0, 0.31, 0.5, 0.31, 0.5, 0.31, 1.0, 0.3, 1.0, 0.3, 0.5, 0.3, 0.5, 0.3, 1.0, 0.29, 1.0, 0.29, 0.5, 0.29, 0.5, 0.29, 1.0, 0.28, 1.0, 0.28, 0.5, 0.28, 0.5, 0.28, 1.0, 0.27, 1.0, 0.27, 0.5, 0.27, 0.5, 0.27, 1.0, 0.26, 1.0, 0.26, 0.5, 0.26, 0.5, 0.26, 1.0, 0.25, 1.0, 0.25, 0.5, 0.25, 0.5, 0.25, 1.0, 0.24, 1.0, 0.24, 0.5, 0.24, 0.5, 0.24, 1.0, 0.23, 1.0, 0.23, 0.5, 0.23, 0.5, 0.23, 1.0, 0.22, 1.0, 0.22, 0.5, 0.22, 0.5, 0.22, 1.0, 0.21, 1.0, 0.21, 0.5, 0.21, 0.5, 0.21, 1.0, 0.2, 1.0, 0.2, 0.5, 0.2, 0.5, 0.2, 1.0, 0.19, 1.0, 0.19, 0.5, 0.19, 0.5, 0.19, 1.0, 0.18, 1.0, 0.18, 0.5, 0.18, 0.5, 0.18, 1.0, 0.17, 1.0, 0.17, 0.5, 0.17, 0.5, 0.17, 1.0, 0.16, 1.0, 0.16, 0.5, 0.16, 0.5, 0.16, 1.0, 0.15, 1.0, 0.15, 0.5, 0.15, 0.5, 0.15, 1.0, 0.14, 1.0, 0.14, 0.5, 0.14, 0.5, 0.14, 1.0, 0.13, 1.0, 0.13, 0.5, 0.13, 0.5, 0.13, 1.0, 0.12, 1.0, 0.12, 0.5, 0.12, 0.5, 0.12, 1.0, 0.11, 1.0, 0.11, 0.5, 0.11, 0.5, 0.11, 1.0, 0.1, 1.0, 0.1, 0.5, 0.1, 0.5, 0.1, 1.0, 0.09, 1.0, 0.09, 0.5, 0.09, 0.5, 0.09, 1.0, 0.08, 1.0, 0.08, 0.5, 0.08, 0.5, 0.08, 1.0, 0.07, 1.0, 0.07, 0.5, 0.07, 0.5, 0.07, 1.0, 0.06, 1.0, 0.06, 0.5, 0.06, 0.5, 0.06, 1.0, 0.05, 1.0, 0.05, 0.5, 0.05, 0.5, 0.05, 1.0, 0.04, 1.0, 0.04, 0.5, 0.04, 0.5, 0.04, 1.0, 0.03, 1.0, 0.03, 0.5, 0.03, 0.5, 0.03, 1.0, 0.02, 1.0, 0.02, 0.5, 0.03, 1.0, 0.04, 1.0, 0.04, 1.0, 0.03, 1.0, 0.02, 0.5, 0.02, 1.0, 0.01, 1.0, 0.01, 0.5, 0.01, 0.5, 0.01, 1.0, 6.706e-07, 1.0, 6.706e-07, 0.5, 0.75, 0.49, 0.7651, 0.4895, 0.7801, 0.4881, 0.795, 0.4857, 0.8097, 0.4825, 0.8242, 0.4783, 0.8383, 0.4731, 0.8522, 0.4672, 0.8656, 0.4603, 0.8786, 0.4526, 0.8911, 0.4442, 0.903, 0.4349, 0.9143, 0.425, 0.925, 0.4143, 0.9349, 0.403, 0.9442, 0.3911, 0.9526, 0.3786, 0.9603, 0.3656, 0.9672, 0.3522, 0.9731, 0.3383, 0.9783, 0.3242, 0.9825, 0.3097, 0.9857, 0.295, 0.9881, 0.2801, 0.9895, 0.2651, 0.99, 0.25, 0.9895, 0.2349, 0.9881, 0.2199, 0.9857, 0.205, 0.9825, 0.1903, 0.9783, 0.1758, 0.9731, 0.1616, 0.9672, 0.1478, 0.9603, 0.1344, 0.9526, 0.1214, 0.9442, 0.1089, 0.9349, 0.09702, 0.925, 0.08571, 0.9143, 0.07505, 0.903, 0.06508, 0.8911, 0.05584, 0.8786, 0.04736, 0.8656, 0.03969, 0.8522, 0.03284, 0.8383, 0.02685, 0.8242, 0.02175, 0.8097, 0.01754, 0.795, 0.01425, 0.7801, 0.01189, 0.7651, 0.01047, 0.75, 0.01, 0.7349, 0.01047, 0.7199, 0.01189, 0.705, 0.01425, 0.6903, 0.01754, 0.6758, 0.02175, 0.6616, 0.02685, 0.6478, 0.03284, 0.6344, 0.03969, 0.6214, 0.04736, 0.6089, 0.05584, 0.597, 0.06508, 0.5857, 0.07505, 0.575, 0.08571, 0.5651, 0.09702, 0.5558, 0.1089, 0.5474, 0.1214, 0.5397, 0.1344, 0.5328, 0.1478, 0.5269, 0.1617, 0.5217, 0.1758, 0.5175, 0.1903, 0.5143, 0.205, 0.5119, 0.2199, 0.5105, 0.2349, 0.51, 0.25, 0.5105, 0.2651, 0.5119, 0.2801, 0.5143, 0.295, 0.5175, 0.3097, 0.5217, 0.3242, 0.5269, 0.3384, 0.5328, 0.3522, 0.5397, 0.3656, 0.5474, 0.3786, 0.5558, 0.3911, 0.5651, 0.403, 0.575, 0.4143, 0.5857, 0.425, 0.597, 0.4349, 0.6089, 0.4442, 0.6214, 0.4526, 0.6344, 0.4603, 0.6478, 0.4672, 0.6617, 0.4731, 0.6758, 0.4783, 0.6903, 0.4825, 0.705, 0.4857, 0.7199, 0.4881, 0.7349, 0.4895, 0.06, 1.0, 0.07, 1.0, 0.07, 1.0, 0.06, 1.0, 0.2, 1.0, 0.21, 1.0, 0.21, 1.0, 0.2, 1.0, 0.37, 1.0, 0.38, 1.0, 0.38, 1.0, 0.37, 1.0, 0.54, 1.0, 0.55, 1.0, 0.55, 1.0, 0.54, 1.0, 0.71, 1.0, 0.72, 1.0, 0.72, 1.0, 0.71, 1.0, 0.88, 1.0, 0.89, 1.0, 0.89, 1.0, 0.88, 1.0, 0.02, 1.0, 0.03, 1.0, 0.03, 1.0, 0.02, 1.0, 0.19, 1.0, 0.2, 1.0, 0.2, 1.0, 0.19, 1.0, 0.36, 1.0, 0.37, 1.0, 0.37, 1.0, 0.36, 1.0, 0.53, 1.0, 0.54, 1.0, 0.54, 1.0, 0.53, 1.0, 0.7, 1.0, 0.71, 1.0, 0.71, 1.0, 0.7, 1.0, 0.87, 1.0, 0.88, 1.0, 0.88, 1.0, 0.87, 1.0, 0.01, 1.0, 0.02, 1.0, 0.02, 1.0, 0.01, 1.0, 0.18, 1.0, 0.19, 1.0, 0.19, 1.0, 0.18, 1.0, 0.35, 1.0, 0.36, 1.0, 0.36, 1.0, 0.35, 1.0, 0.52, 1.0, 0.53, 1.0, 0.53, 1.0, 0.52, 1.0, 0.69, 1.0, 0.7, 1.0, 0.7, 1.0, 0.69, 1.0, 0.86, 1.0, 0.87, 1.0, 0.87, 1.0, 0.86, 1.0, 6.706e-07, 1.0, 0.01, 1.0, 0.01, 1.0, 6.706e-07, 1.0, 0.17, 1.0, 0.18, 1.0, 0.18, 1.0, 0.17, 1.0, 0.34, 1.0, 0.35, 1.0, 0.35, 1.0, 0.34, 1.0, 0.51, 1.0, 0.52, 1.0, 0.52, 1.0, 0.51, 1.0, 0.68, 1.0, 0.69, 1.0, 0.69, 1.0, 0.68, 1.0, 0.85, 1.0, 0.86, 1.0, 0.86, 1.0, 0.85, 1.0, 0.16, 1.0, 0.17, 1.0, 0.17, 1.0, 0.16, 1.0, 0.33, 1.0, 0.34, 1.0, 0.34, 1.0, 0.33, 1.0, 0.5, 1.0, 0.51, 1.0, 0.51, 1.0, 0.5, 1.0, 0.67, 1.0, 0.68, 1.0, 0.68, 1.0, 0.67, 1.0, 0.84, 1.0, 0.85, 1.0, 0.85, 1.0, 0.84, 1.0, 0.15, 1.0, 0.16, 1.0, 0.16, 1.0, 0.15, 1.0, 0.32, 1.0, 0.33, 1.0, 0.33, 1.0, 0.32, 1.0, 0.49, 1.0, 0.5, 1.0, 0.5, 1.0, 0.49, 1.0, 0.66, 1.0, 0.67, 1.0, 0.67, 1.0, 0.66, 1.0, 0.83, 1.0, 0.84, 1.0, 0.84, 1.0, 0.83, 1.0, 0.14, 1.0, 0.15, 1.0, 0.15, 1.0, 0.14, 1.0, 0.31, 1.0, 0.32, 1.0, 0.32, 1.0, 0.31, 1.0, 0.48, 1.0, 0.49, 1.0, 0.49, 1.0, 0.48, 1.0, 0.99, 1.0, 1.0, 1.0, 1.0, 1.0, 0.99, 1.0, 0.65, 1.0, 0.66, 1.0, 0.66, 1.0, 0.65, 1.0, 0.82, 1.0, 0.83, 1.0, 0.83, 1.0, 0.82, 1.0, 0.13, 1.0, 0.14, 1.0, 0.14, 1.0, 0.13, 1.0, 0.3, 1.0, 0.31, 1.0, 0.31, 1.0, 0.3, 1.0, 0.47, 1.0, 0.48, 1.0, 0.48, 1.0, 0.47, 1.0, 0.64, 1.0, 0.65, 1.0, 0.65, 1.0, 0.64, 1.0, 0.81, 1.0, 0.82, 1.0, 0.82, 1.0, 0.81, 1.0, 0.98, 1.0, 0.99, 1.0, 0.99, 1.0, 0.98, 1.0, 0.12, 1.0, 0.13, 1.0, 0.13, 1.0, 0.12, 1.0, 0.29, 1.0, 0.3, 1.0, 0.3, 1.0, 0.29, 1.0, 0.46, 1.0, 0.47, 1.0, 0.47, 1.0, 0.46, 1.0, 0.63, 1.0, 0.64, 1.0, 0.64, 1.0, 0.63, 1.0, 0.8, 1.0, 0.81, 1.0, 0.81, 1.0, 0.8, 1.0, 0.97, 1.0, 0.98, 1.0, 0.98, 1.0, 0.97, 1.0, 0.11, 1.0, 0.12, 1.0, 0.12, 1.0, 0.11, 1.0, 0.28, 1.0, 0.29, 1.0, 0.29, 1.0, 0.28, 1.0, 0.45, 1.0, 0.46, 1.0, 0.46, 1.0, 0.45, 1.0, 0.62, 1.0, 0.63, 1.0, 0.63, 1.0, 0.62, 1.0, 0.79, 1.0, 0.8, 1.0, 0.8, 1.0, 0.79, 1.0, 0.96, 1.0, 0.97, 1.0, 0.97, 1.0, 0.96, 1.0, 0.1, 1.0, 0.11, 1.0, 0.11, 1.0, 0.1, 1.0, 0.27, 1.0, 0.28, 1.0, 0.28, 1.0, 0.27, 1.0, 0.44, 1.0, 0.45, 1.0, 0.45, 1.0, 0.44, 1.0, 0.61, 1.0, 0.62, 1.0, 0.62, 1.0, 0.61, 1.0, 0.78, 1.0, 0.79, 1.0, 0.79, 1.0, 0.78, 1.0, 0.95, 1.0, 0.96, 1.0, 0.96, 1.0, 0.95, 1.0, 0.09, 1.0, 0.1, 1.0, 0.1, 1.0, 0.09, 1.0, 0.26, 1.0, 0.27, 1.0, 0.27, 1.0, 0.26, 1.0, 0.43, 1.0, 0.44, 1.0, 0.44, 1.0, 0.43, 1.0, 0.6, 1.0, 0.61, 1.0, 0.61, 1.0, 0.6, 1.0, 0.77, 1.0, 0.78, 1.0, 0.78, 1.0, 0.77, 1.0, 0.94, 1.0, 0.95, 1.0, 0.95, 1.0, 0.94, 1.0, 0.08, 1.0, 0.09, 1.0, 0.09, 1.0, 0.08, 1.0, 0.25, 1.0, 0.26, 1.0, 0.26, 1.0, 0.25, 1.0, 0.42, 1.0, 0.43, 1.0, 0.43, 1.0, 0.42, 1.0, 0.59, 1.0, 0.6, 1.0, 0.6, 1.0, 0.59, 1.0, 0.76, 1.0, 0.77, 1.0, 0.77, 1.0, 0.76, 1.0, 0.93, 1.0, 0.94, 1.0, 0.94, 1.0, 0.93, 1.0, 0.07, 1.0, 0.08, 1.0, 0.08, 1.0, 0.07, 1.0, 0.24, 1.0, 0.25, 1.0, 0.25, 1.0, 0.24, 1.0, 0.41, 1.0, 0.42, 1.0, 0.42, 1.0, 0.41, 1.0, 0.58, 1.0, 0.59, 1.0, 0.59, 1.0, 0.58, 1.0, 0.75, 1.0, 0.76, 1.0, 0.76, 1.0, 0.75, 1.0, 0.92, 1.0, 0.93, 1.0, 0.93, 1.0, 0.92, 1.0, 0.06, 1.0, 0.07, 1.0, 0.07, 1.0, 0.06, 1.0, 0.23, 1.0, 0.24, 1.0, 0.24, 1.0, 0.23, 1.0, 0.4, 1.0, 0.41, 1.0, 0.41, 1.0, 0.4, 1.0, 0.57, 1.0, 0.58, 1.0, 0.58, 1.0, 0.57, 1.0, 0.74, 1.0, 0.75, 1.0, 0.75, 1.0, 0.74, 1.0, 0.91, 1.0, 0.92, 1.0, 0.92, 1.0, 0.91, 1.0, 0.05, 1.0, 0.06, 1.0, 0.06, 1.0, 0.05, 1.0, 0.22, 1.0, 0.23, 1.0, 0.23, 1.0, 0.22, 1.0, 0.39, 1.0, 0.4, 1.0, 0.4, 1.0, 0.39, 1.0, 0.56, 1.0, 0.57, 1.0, 0.57, 1.0, 0.56, 1.0, 0.73, 1.0, 0.74, 1.0, 0.74, 1.0, 0.73, 1.0, 0.9, 1.0, 0.91, 1.0, 0.91, 1.0, 0.9, 1.0, 0.04, 1.0, 0.05, 1.0, 0.05, 1.0, 0.04, 1.0, 0.21, 1.0, 0.22, 1.0, 0.22, 1.0, 0.21, 1.0, 0.38, 1.0, 0.39, 1.0, 0.39, 1.0, 0.38, 1.0, 0.55, 1.0, 0.56, 1.0, 0.56, 1.0, 0.55, 1.0, 0.72, 1.0, 0.73, 1.0, 0.73, 1.0, 0.72, 1.0, 0.89, 1.0, 0.9, 1.0, 0.9, 1.0, 0.89, 1.0, 0.2651, 0.4895, 0.25, 0.49, 0.2349, 0.4895, 0.2199, 0.4881, 0.205, 0.4857, 0.1903, 0.4825, 0.1758, 0.4783, 0.1617, 0.4731, 0.1478, 0.4672, 0.1344, 0.4603, 0.1214, 0.4526, 0.1089, 0.4442, 0.09702, 0.4349, 0.08571, 0.425, 0.07505, 0.4143, 0.06508, 0.403, 0.05584, 0.3911, 0.04736, 0.3786, 0.03969, 0.3656, 0.03284, 0.3522, 0.02685, 0.3384, 0.02175, 0.3242, 0.01754, 0.3097, 0.01425, 0.295, 0.01189, 0.2801, 0.01047, 0.2651, 0.01, 0.25, 0.01047, 0.2349, 0.01189, 0.2199, 0.01425, 0.205, 0.01754, 0.1903, 0.02175, 0.1758, 0.02685, 0.1617, 0.03284, 0.1478, 0.03969, 0.1344, 0.04736, 0.1214, 0.05584, 0.1089, 0.06508, 0.09702, 0.07505, 0.08571, 0.08571, 0.07505, 0.09702, 0.06508, 0.1089, 0.05584, 0.1214, 0.04736, 0.1344, 0.03969, 0.1478, 0.03284, 0.1616, 0.02685, 0.1758, 0.02175, 0.1903, 0.01754, 0.205, 0.01425, 0.2199, 0.01189, 0.2349, 0.01047, 0.25, 0.01, 0.2651, 0.01047, 0.2801, 0.01189, 0.295, 0.01425, 0.3097, 0.01754, 0.3242, 0.02175, 0.3383, 0.02685, 0.3522, 0.03284, 0.3656, 0.03969, 0.3786, 0.04736, 0.3911, 0.05584, 0.403, 0.06508, 0.4143, 0.07505, 0.425, 0.08571, 0.4349, 0.09702, 0.4442, 0.1089, 0.4526, 0.1214, 0.4603, 0.1344, 0.4672, 0.1478, 0.4731, 0.1616, 0.4783, 0.1758, 0.4825, 0.1903, 0.4857, 0.205, 0.4881, 0.2199, 0.4895, 0.2349, 0.49, 0.25, 0.4895, 0.2651, 0.4881, 0.2801, 0.4857, 0.295, 0.4825, 0.3097, 0.4783, 0.3242, 0.4731, 0.3383, 0.4672, 0.3522, 0.4603, 0.3656, 0.4526, 0.3786, 0.4442, 0.3911, 0.4349, 0.403, 0.425, 0.4143, 0.4143, 0.425, 0.403, 0.4349, 0.3911, 0.4442, 0.3786, 0.4526, 0.3656, 0.4603, 0.3522, 0.4672, 0.3383, 0.4731, 0.3242, 0.4783, 0.3097, 0.4825, 0.295, 0.4857, 0.2801, 0.4881, 0.57, 1.0, 0.58, 1.0, 0.58, 1.0, 0.57, 1.0, 0.05, 1.0, 0.06, 1.0, 0.06, 1.0, 0.05, 1.0, 0.56, 1.0, 0.57, 1.0, 0.57, 1.0, 0.56, 1.0, 0.04, 1.0, 0.05, 1.0, 0.05, 1.0, 0.04, 1.0, 0.55, 1.0, 0.56, 1.0, 0.56, 1.0, 0.55, 1.0, 0.03, 1.0, 0.04, 1.0, 0.04, 1.0, 0.03, 1.0, 0.54, 1.0, 0.55, 1.0, 0.55, 1.0, 0.54, 1.0, 0.02, 1.0, 0.03, 1.0, 0.03, 1.0, 0.02, 1.0, 0.53, 1.0, 0.54, 1.0, 0.54, 1.0, 0.53, 1.0, 0.01, 1.0, 0.02, 1.0, 0.02, 1.0, 0.01, 1.0, 0.52, 1.0, 0.53, 1.0, 0.53, 1.0, 0.52, 1.0, 6.706e-07, 1.0, 0.01, 1.0, 0.01, 1.0, 6.706e-07, 1.0, 0.51, 1.0, 0.52, 1.0, 0.52, 1.0, 0.51, 1.0, 0.5, 1.0, 0.51, 1.0, 0.51, 1.0, 0.5, 1.0, 0.49, 1.0, 0.5, 1.0, 0.5, 1.0, 0.49, 1.0, 0.48, 1.0, 0.49, 1.0, 0.49, 1.0, 0.48, 1.0, 0.99, 1.0, 1.0, 1.0, 1.0, 1.0, 0.99, 1.0, 0.47, 1.0, 0.48, 1.0, 0.48, 1.0, 0.47, 1.0, 0.98, 1.0, 0.99, 1.0, 0.99, 1.0, 0.98, 1.0, 0.46, 1.0, 0.47, 1.0, 0.47, 1.0, 0.46, 1.0, 0.97, 1.0, 0.98, 1.0, 0.98, 1.0, 0.97, 1.0, 0.45, 1.0, 0.46, 1.0, 0.46, 1.0, 0.45, 1.0, 0.96, 1.0, 0.97, 1.0, 0.97, 1.0, 0.96, 1.0, 0.44, 1.0, 0.45, 1.0, 0.45, 1.0, 0.44, 1.0, 0.95, 1.0, 0.96, 1.0, 0.96, 1.0, 0.95, 1.0, 0.43, 1.0, 0.44, 1.0, 0.44, 1.0, 0.43, 1.0, 0.94, 1.0, 0.95, 1.0, 0.95, 1.0, 0.94, 1.0, 0.42, 1.0, 0.43, 1.0, 0.43, 1.0, 0.42, 1.0, 0.93, 1.0, 0.94, 1.0, 0.94, 1.0, 0.93, 1.0, 0.41, 1.0, 0.42, 1.0, 0.42, 1.0, 0.41, 1.0, 0.92, 1.0, 0.93, 1.0, 0.93, 1.0, 0.92, 1.0, 0.4, 1.0, 0.41, 1.0, 0.41, 1.0, 0.4, 1.0, 0.91, 1.0, 0.92, 1.0, 0.92, 1.0, 0.91, 1.0, 0.39, 1.0, 0.4, 1.0, 0.4, 1.0, 0.39, 1.0, 0.9, 1.0, 0.91, 1.0, 0.91, 1.0, 0.9, 1.0, 0.38, 1.0, 0.39, 1.0, 0.39, 1.0, 0.38, 1.0, 0.89, 1.0, 0.9, 1.0, 0.9, 1.0, 0.89, 1.0, 0.37, 1.0, 0.38, 1.0, 0.38, 1.0, 0.37, 1.0, 0.88, 1.0, 0.89, 1.0, 0.89, 1.0, 0.88, 1.0, 0.36, 1.0, 0.37, 1.0, 0.37, 1.0, 0.36, 1.0, 0.87, 1.0, 0.88, 1.0, 0.88, 1.0, 0.87, 1.0, 0.35, 1.0, 0.36, 1.0, 0.36, 1.0, 0.35, 1.0, 0.86, 1.0, 0.87, 1.0, 0.87, 1.0, 0.86, 1.0, 0.34, 1.0, 0.35, 1.0, 0.35, 1.0, 0.34, 1.0, 0.85, 1.0, 0.86, 1.0, 0.86, 1.0, 0.85, 1.0, 0.33, 1.0, 0.34, 1.0, 0.34, 1.0, 0.33, 1.0, 0.84, 1.0, 0.85, 1.0, 0.85, 1.0, 0.84, 1.0, 0.32, 1.0, 0.33, 1.0, 0.33, 1.0, 0.32, 1.0, 0.83, 1.0, 0.84, 1.0, 0.84, 1.0, 0.83, 1.0, 0.31, 1.0, 0.32, 1.0, 0.32, 1.0, 0.31, 1.0, 0.82, 1.0, 0.83, 1.0, 0.83, 1.0, 0.82, 1.0, 0.3, 1.0, 0.31, 1.0, 0.31, 1.0, 0.3, 1.0, 0.81, 1.0, 0.82, 1.0, 0.82, 1.0, 0.81, 1.0, 0.29, 1.0, 0.3, 1.0, 0.3, 1.0, 0.29, 1.0, 0.8, 1.0, 0.81, 1.0, 0.81, 1.0, 0.8, 1.0, 0.28, 1.0, 0.29, 1.0, 0.29, 1.0, 0.28, 1.0, 0.79, 1.0, 0.8, 1.0, 0.8, 1.0, 0.79, 1.0, 0.27, 1.0, 0.28, 1.0, 0.28, 1.0, 0.27, 1.0, 0.78, 1.0, 0.79, 1.0, 0.79, 1.0, 0.78, 1.0, 0.26, 1.0, 0.27, 1.0, 0.27, 1.0, 0.26, 1.0, 0.77, 1.0, 0.78, 1.0, 0.78, 1.0, 0.77, 1.0, 0.25, 1.0, 0.26, 1.0, 0.26, 1.0, 0.25, 1.0, 0.76, 1.0, 0.77, 1.0, 0.77, 1.0, 0.76, 1.0, 0.24, 1.0, 0.25, 1.0, 0.25, 1.0, 0.24, 1.0, 0.75, 1.0, 0.76, 1.0, 0.76, 1.0, 0.75, 1.0, 0.23, 1.0, 0.24, 1.0, 0.24, 1.0, 0.23, 1.0, 0.74, 1.0, 0.75, 1.0, 0.75, 1.0, 0.74, 1.0, 0.22, 1.0, 0.23, 1.0, 0.23, 1.0, 0.22, 1.0, 0.73, 1.0, 0.74, 1.0, 0.74, 1.0, 0.73, 1.0, 0.21, 1.0, 0.22, 1.0, 0.22, 1.0, 0.21, 1.0, 0.72, 1.0, 0.73, 1.0, 0.73, 1.0, 0.72, 1.0, 0.2, 1.0, 0.21, 1.0, 0.21, 1.0, 0.2, 1.0, 0.71, 1.0, 0.72, 1.0, 0.72, 1.0, 0.71, 1.0, 0.19, 1.0, 0.2, 1.0, 0.2, 1.0, 0.19, 1.0, 0.7, 1.0, 0.71, 1.0, 0.71, 1.0, 0.7, 1.0, 0.18, 1.0, 0.19, 1.0, 0.19, 1.0, 0.18, 1.0, 0.69, 1.0, 0.7, 1.0, 0.7, 1.0, 0.69, 1.0, 0.17, 1.0, 0.18, 1.0, 0.18, 1.0, 0.17, 1.0, 0.68, 1.0, 0.69, 1.0, 0.69, 1.0, 0.68, 1.0, 0.16, 1.0, 0.17, 1.0, 0.17, 1.0, 0.16, 1.0, 0.67, 1.0, 0.68, 1.0, 0.68, 1.0, 0.67, 1.0, 0.15, 1.0, 0.16, 1.0, 0.16, 1.0, 0.15, 1.0, 0.66, 1.0, 0.67, 1.0, 0.67, 1.0, 0.66, 1.0, 0.14, 1.0, 0.15, 1.0, 0.15, 1.0, 0.14, 1.0, 0.65, 1.0, 0.66, 1.0, 0.66, 1.0, 0.65, 1.0, 0.13, 1.0, 0.14, 1.0, 0.14, 1.0, 0.13, 1.0, 0.64, 1.0, 0.65, 1.0, 0.65, 1.0, 0.64, 1.0, 0.12, 1.0, 0.13, 1.0, 0.13, 1.0, 0.12, 1.0, 0.63, 1.0, 0.64, 1.0, 0.64, 1.0, 0.63, 1.0, 0.11, 1.0, 0.12, 1.0, 0.12, 1.0, 0.11, 1.0, 0.62, 1.0, 0.63, 1.0, 0.63, 1.0, 0.62, 1.0, 0.1, 1.0, 0.11, 1.0, 0.11, 1.0, 0.1, 1.0, 0.61, 1.0, 0.62, 1.0, 0.62, 1.0, 0.61, 1.0, 0.09, 1.0, 0.1, 1.0, 0.1, 1.0, 0.09, 1.0, 0.6, 1.0, 0.61, 1.0, 0.61, 1.0, 0.6, 1.0, 0.08, 1.0, 0.09, 1.0, 0.09, 1.0, 0.08, 1.0, 0.59, 1.0, 0.6, 1.0, 0.6, 1.0, 0.59, 1.0, 0.07, 1.0, 0.08, 1.0, 0.08, 1.0, 0.07, 1.0, 0.58, 1.0, 0.59, 1.0, 0.59, 1.0, 0.58, 1.0])
me_cylinder.materials.append(mat_trunk)
me_cylinder.use_remesh_fix_poles = True
me_cylinder.use_remesh_preserve_attributes = False
me_cylinder.use_mirror_vertex_groups = False
me_cylinder.update()
me_cube_001 = bpy.data.meshes.new('Cube.001')
me_cube_001.from_pydata([(-1.316, 0.5483, -1.0), (-1.2, 0.5, 1.0), (1.312, -0.6566, -4.596), (1.349, -0.4606, -4.596), (0.7629, -0.3807, -7.835), (-1.36, -0.4606, -4.596), (-1.322, -0.6566, -4.596), (0.7843, -0.2695, -7.835), (-1.36, 0.1038, -4.596), (-1.36, -0.09948, -4.596), (-1.006, -1.129, -1.0), (-1.134, -1.001, -1.0), (-1.033, -0.9164, 1.0), (-0.9164, -1.033, 1.0), (-1.134, 1.004, -1.0), (-1.006, 1.132, -1.0), (-0.9164, 1.033, 1.0), (-1.033, 0.9164, 1.0), (1.127, -1.001, -1.0), (0.9986, -1.129, -1.0), (0.9164, -1.033, 1.0), (1.033, -0.9164, 1.0), (0.9986, 1.132, -1.0), (1.127, 1.004, -1.0), (1.033, 0.9164, 1.0), (0.9164, 1.033, 1.0), (-1.316, -0.09698, -1.0), (-1.316, 0.09996, -1.0), (-1.279, -0.6367, -1.0), (-1.316, -0.4468, -1.0), (-0.7514, -0.2695, -7.835), (-1.2, -0.41, 1.0), (-1.167, -0.5836, 1.0), (-1.2, 0.09005, 1.0), (-1.2, -0.09005, 1.0), (1.309, -0.4468, -1.0), (1.272, -0.6367, -1.0), (-0.73, -0.3807, -7.835), (1.309, 0.09996, -1.0), (1.309, -0.09698, -1.0), (1.272, 0.6397, -1.0), (1.309, 0.4498, -1.0), (-0.7514, 0.05041, -7.835), (1.2, 0.41, 1.0), (1.167, 0.5836, 1.0), (1.2, -0.09005, 1.0), (1.2, 0.09005, 1.0), (1.167, -0.5836, 1.0), (1.2, -0.41, 1.0), (0.4448, 1.314, -1.0), (0.6347, 1.277, -1.0), (-0.7514, -0.06483, -7.835), (-0.102, 1.314, -1.0), (0.09495, 1.314, -1.0), (-0.6417, 1.277, -1.0), (-0.4518, 1.314, -1.0), (-0.41, 1.2, 1.0), (-0.5836, 1.167, 1.0), (0.09005, 1.2, 1.0), (-0.09005, 1.2, 1.0), (0.5836, 1.167, 1.0), (0.41, 1.2, 1.0), (-0.4518, -1.311, -1.0), (-0.6417, -1.274, -1.0), (0.09495, -1.311, -1.0), (-0.102, -1.311, -1.0), (-1.36, 0.5666, -4.596), (0.6347, -1.274, -1.0), (0.4448, -1.311, -1.0), (0.41, -1.2, 1.0), (0.5836, -1.167, 1.0), (-0.09005, -1.2, 1.0), (0.09005, -1.2, 1.0), (-0.5836, -1.167, 1.0), (-0.41, -1.2, 1.0), (-1.383, 0.5761, -2.895), (1.152, -0.5764, -6.192), (1.185, -0.4051, -6.192), (0.4638, -0.2302, -8.695), (-1.183, -0.4051, -6.192), (-1.15, -0.5764, -6.192), (0.4763, -0.1654, -8.695), (-1.183, 0.4928, -6.192), (-0.4199, -0.1654, -8.695), (-1.383, -0.1008, -2.895), (-1.383, 0.1058, -2.895), (-0.4074, -0.2302, -8.695), (-1.344, -0.667, -2.895), (-1.383, -0.4678, -2.895), (1.371, -0.4678, -2.895), (1.332, -0.667, -2.895), (-0.4199, 0.1744, -8.695), (1.371, 0.1058, -2.895), (1.371, -0.1008, -2.895), (1.332, 0.6721, -2.895), (1.371, 0.4728, -2.895), (0.4644, 1.379, -2.895), (0.6637, 1.341, -2.895), (-0.1092, 1.379, -2.895), (0.09742, 1.379, -2.895), (-0.6754, 1.341, -2.895), (-0.4762, 1.379, -2.895), (-0.4762, -1.374, -2.895), (-0.6754, -1.336, -2.895), (-1.183, 0.0883, -6.192), (0.09742, -1.374, -2.895), (-0.1092, -1.374, -2.895), (-1.183, -0.08941, -6.192), (0.6637, -1.336, -2.895), (0.4644, -1.374, -2.895), (-1.191, -1.049, -2.895), (-1.057, -1.183, -2.895), (-1.057, 1.188, -2.895), (-1.191, 1.054, -2.895), (1.18, 1.054, -2.895), (1.045, 1.188, -2.895), (1.045, -1.183, -2.895), (1.18, -1.049, -2.895), (1.349, 0.1038, -4.596), (1.349, -0.09948, -4.596), (1.312, 0.6609, -4.596), (1.349, 0.4649, -4.596), (0.4577, 1.357, -4.596), (0.6537, 1.319, -4.596), (-0.1067, 1.357, -4.596), (0.09657, 1.357, -4.596), (-0.6639, 1.319, -4.596), (-0.4678, 1.357, -4.596), (-0.4678, -1.352, -4.596), (-0.6639, -1.315, -4.596), (-0.7514, 0.3127, -7.835), (0.09657, -1.352, -4.596), (-0.1067, -1.352, -4.596), (0.6537, -1.315, -4.596), (0.4577, -1.352, -4.596), (-1.172, -1.032, -4.596), (-1.039, -1.164, -4.596), (-1.039, 1.169, -4.596), (-1.172, 1.037, -4.596), (1.161, 1.037, -4.596), (1.029, 1.169, -4.596), (1.029, -1.164, -4.596), (1.161, -1.032, -4.596), (1.185, 0.0883, -6.192), (1.185, -0.08941, -6.192), (1.152, 0.5753, -6.192), (1.185, 0.404, -6.192), (0.4057, 1.184, -6.192), (0.5771, 1.151, -6.192), (-0.08767, 1.184, -6.192), (0.09004, 1.184, -6.192), (-0.5747, 1.151, -6.192), (-0.4033, 1.184, -6.192), (-0.4033, -1.185, -6.192), (-0.5747, -1.152, -6.192), (-0.4199, 0.0213, -8.695), (0.09004, -1.185, -6.192), (-0.08767, -1.185, -6.192), (-0.4199, -0.04595, -8.695), (0.5771, -1.152, -6.192), (0.4057, -1.185, -6.192), (-1.019, -0.9048, -6.192), (-0.9031, -1.02, -6.192), (-0.9031, 1.019, -6.192), (-1.019, 0.9037, -6.192), (1.021, 0.9037, -6.192), (0.9054, 1.019, -6.192), (0.9054, -1.02, -6.192), (1.021, -0.9048, -6.192), (0.7843, 0.05041, -7.835), (0.7843, -0.06483, -7.835), (0.7629, 0.3662, -7.835), (0.7843, 0.2551, -7.835), (0.2788, 0.7607, -7.835), (0.3899, 0.7393, -7.835), (-0.04116, 0.7607, -7.835), (0.07408, 0.7607, -7.835), (-0.357, 0.7393, -7.835), (-0.2459, 0.7607, -7.835), (-0.2459, -0.7751, -7.835), (-0.357, -0.7537, -7.835), (0.07408, -0.7751, -7.835), (-0.04116, -0.7751, -7.835), (0.3899, -0.7537, -7.835), (0.2788, -0.7751, -7.835), (-0.6448, -0.5936, -7.835), (-0.5699, -0.6685, -7.835), (-0.5699, 0.6541, -7.835), (-0.6448, 0.5792, -7.835), (0.6778, 0.5792, -7.835), (0.6029, 0.6541, -7.835), (0.6029, -0.6685, -7.835), (0.6778, -0.5936, -7.835), (0.4763, 0.0213, -8.695), (0.4763, -0.04595, -8.695), (0.4638, 0.2056, -8.695), (0.4763, 0.1408, -8.695), (0.1813, 0.4358, -8.695), (0.2461, 0.4233, -8.695), (-0.005433, 0.4358, -8.695), (0.06182, 0.4358, -8.695), (-0.1897, 0.4233, -8.695), (-0.1249, 0.4358, -8.695), (-0.1249, -0.4604, -8.695), (-0.1897, -0.4479, -8.695), (0.06182, -0.4604, -8.695), (-0.005433, -0.4604, -8.695), (0.2461, -0.4479, -8.695), (0.1813, -0.4604, -8.695), (-0.3577, -0.3545, -8.695), (-0.314, -0.3982, -8.695), (-0.314, 0.3736, -8.695), (-0.3577, 0.3299, -8.695), (0.4141, 0.3299, -8.695), (0.3704, 0.3736, -8.695), (0.3704, -0.3982, -8.695), (0.4141, -0.3545, -8.695), (-1.094, -0.376, 1.419), (-1.063, -0.5348, 1.419), (-1.094, 0.08093, 1.419), (-1.094, -0.08367, 1.419), (1.1, 0.3733, 1.419), (1.069, 0.532, 1.419), (1.1, -0.08367, 1.419), (1.1, 0.08093, 1.419), (1.069, -0.5348, 1.419), (1.1, -0.376, 1.419), (-0.3714, 1.095, 1.419), (-0.5302, 1.065, 1.419), (0.08554, 1.095, 1.419), (-0.07906, 1.095, 1.419), (0.5366, 1.065, 1.419), (0.3779, 1.095, 1.419), (0.3779, -1.098, 1.419), (0.5366, -1.068, 1.419), (-0.07906, -1.098, 1.419), (0.08554, -1.098, 1.419), (-0.5302, -1.068, 1.419), (-0.3714, -1.098, 1.419), (-0.8343, -0.9459, 1.419), (-0.9413, -0.8389, 1.419), (-0.9413, 0.8362, 1.419), (-0.8343, 0.9431, 1.419), (0.8408, 0.9431, 1.419), (0.9478, 0.8362, 1.419), (0.9478, -0.8389, 1.419), (0.8408, -0.9459, 1.419), (-1.094, 0.4556, 1.419), (-0.7818, -0.2768, 0.7485), (-0.7596, -0.3918, 0.7485), (-0.7818, 0.05424, 0.7485), (-0.7818, -0.065, 0.7485), (0.8072, 0.266, 0.7485), (0.7851, 0.381, 0.7485), (0.8072, -0.065, 0.7485), (0.8072, 0.05424, 0.7485), (0.7851, -0.3918, 0.7485), (0.8072, -0.2768, 0.7485), (-0.2587, 0.7891, 0.7485), (-0.3737, 0.767, 0.7485), (0.07233, 0.7891, 0.7485), (-0.0469, 0.7891, 0.7485), (0.3991, 0.767, 0.7485), (0.2841, 0.7891, 0.7485), (0.2841, -0.7999, 0.7485), (0.3991, -0.7777, 0.7485), (-0.0469, -0.7999, 0.7485), (0.07233, -0.7999, 0.7485), (-0.3737, -0.7777, 0.7485), (-0.2587, -0.7999, 0.7485), (-0.594, -0.6896, 0.7485), (-0.6715, -0.6121, 0.7485), (-0.6715, 0.6013, 0.7485), (-0.594, 0.6788, 0.7485), (0.6194, 0.6788, 0.7485), (0.6969, 0.6013, 0.7485), (0.6969, -0.6121, 0.7485), (0.6194, -0.6896, 0.7485), (-0.7818, 0.3257, 0.7485)], [], [(36, 47, 21, 18), (15, 16, 57, 54), (19, 20, 70, 67), (39, 45, 48, 35), (50, 60, 25, 22), (41, 43, 46, 38), (54, 55, 101, 100), (22, 23, 114, 115), (41, 38, 92, 95), (63, 73, 13, 10), (62, 63, 103, 102), (27, 33, 1, 0), (50, 22, 115, 97), (68, 64, 105, 109), (29, 31, 34, 26), (52, 53, 99, 98), (0, 14, 113, 75), (0, 1, 17, 14), (55, 56, 59, 52), (53, 58, 61, 49), (17, 1, 247, 241), (39, 35, 89, 93), (65, 71, 74, 62), (23, 24, 44, 40), (11, 12, 32, 28), (68, 69, 72, 64), (40, 41, 95, 94), (23, 40, 94, 114), (14, 15, 112, 113), (15, 54, 100, 112), (65, 62, 102, 106), (49, 50, 97, 96), (28, 29, 88, 87), (38, 39, 93, 92), (29, 26, 84, 88), (55, 52, 98, 101), (67, 68, 109, 108), (36, 18, 117, 90), (26, 27, 85, 84), (27, 0, 75, 85), (63, 10, 111, 103), (35, 36, 90, 89), (18, 19, 116, 117), (10, 13, 12, 11), (16, 15, 14, 17), (24, 23, 22, 25), (20, 19, 18, 21), (43, 41, 40, 44), (45, 39, 38, 46), (47, 36, 35, 48), (31, 29, 28, 32), (33, 27, 26, 34), (69, 68, 67, 70), (71, 65, 64, 72), (73, 63, 62, 74), (56, 55, 54, 57), (58, 53, 52, 59), (60, 50, 49, 61), (10, 11, 110, 111), (112, 100, 126, 137), (88, 84, 9, 5), (103, 111, 136, 129), (94, 95, 121, 120), (85, 75, 66, 8), (102, 103, 129, 128), (110, 87, 6, 135), (92, 93, 119, 118), (97, 115, 140, 123), (109, 105, 131, 134), (117, 116, 141, 142), (100, 101, 127, 126), (115, 114, 139, 140), (114, 94, 120, 139), (106, 102, 128, 132), (113, 112, 137, 138), (89, 90, 2, 3), (90, 117, 142, 2), (101, 98, 124, 127), (111, 110, 135, 136), (98, 99, 125, 124), (99, 96, 122, 125), (108, 109, 134, 133), (87, 88, 5, 6), (116, 108, 133, 141), (95, 92, 118, 121), (96, 97, 123, 122), (11, 28, 87, 110), (19, 67, 108, 116), (64, 65, 106, 105), (53, 49, 96, 99), (124, 125, 150, 149), (125, 122, 147, 150), (133, 134, 160, 159), (6, 5, 79, 80), (141, 133, 159, 167), (121, 118, 143, 146), (122, 123, 148, 147), (66, 138, 164, 82), (119, 3, 77, 144), (131, 132, 157, 156), (137, 126, 151, 163), (5, 9, 107, 79), (129, 136, 162, 154), (120, 121, 146, 145), (8, 66, 82, 104), (128, 129, 154, 153), (135, 6, 80, 161), (118, 119, 144, 143), (123, 140, 166, 148), (134, 131, 156, 160), (142, 141, 167, 168), (126, 127, 152, 151), (140, 139, 165, 166), (9, 8, 104, 107), (139, 120, 145, 165), (132, 128, 153, 157), (138, 137, 163, 164), (84, 85, 8, 9), (105, 106, 132, 131), (93, 89, 3, 119), (75, 113, 138, 66), (143, 144, 170, 169), (148, 166, 190, 174), (160, 156, 181, 184), (168, 167, 191, 192), (151, 152, 178, 177), (166, 165, 189, 190), (165, 145, 171, 189), (157, 153, 179, 182), (164, 163, 187, 188), (77, 76, 4, 7), (76, 168, 192, 4), (152, 149, 175, 178), (162, 161, 185, 186), (149, 150, 176, 175), (150, 147, 173, 176), (159, 160, 184, 183), (80, 79, 30, 37), (167, 159, 183, 191), (146, 143, 169, 172), (147, 148, 174, 173), (82, 164, 188, 130), (144, 77, 7, 170), (156, 157, 182, 181), (163, 151, 177, 187), (79, 107, 51, 30), (154, 162, 186, 180), (145, 146, 172, 171), (136, 135, 161, 162), (127, 124, 149, 152), (2, 142, 168, 76), (3, 2, 76, 77), (181, 182, 206, 205), (187, 177, 201, 211), (30, 51, 158, 83), (51, 42, 155, 158), (180, 186, 210, 204), (171, 172, 196, 195), (42, 130, 91, 155), (179, 180, 204, 203), (185, 37, 86, 209), (169, 170, 194, 193), (174, 190, 214, 198), (184, 181, 205, 208), (192, 191, 215, 216), (177, 178, 202, 201), (190, 189, 213, 214), (189, 171, 195, 213), (182, 179, 203, 206), (188, 187, 211, 212), (7, 4, 78, 81), (4, 192, 216, 78), (178, 175, 199, 202), (186, 185, 209, 210), (175, 176, 200, 199), (176, 173, 197, 200), (183, 184, 208, 207), (37, 30, 83, 86), (191, 183, 207, 215), (161, 80, 37, 185), (153, 154, 180, 179), (104, 82, 130, 42), (107, 104, 42, 51), (155, 91, 212, 211, 201, 202, 199, 200, 197, 198, 214, 213, 195, 196, 193, 194, 81, 78, 216, 215, 207, 208, 205, 206, 203, 204, 210, 209, 86, 83, 158), (170, 7, 81, 194), (130, 188, 212, 91), (173, 174, 198, 197), (172, 169, 193, 196), (229, 230, 261, 260), (59, 56, 227, 230), (24, 25, 243, 244), (70, 20, 246, 234), (74, 71, 235, 238), (69, 70, 234, 233), (34, 31, 217, 220), (1, 33, 219, 247), (71, 72, 236, 235), (56, 57, 228, 227), (20, 21, 245, 246), (73, 74, 238, 237), (58, 59, 230, 229), (72, 69, 233, 236), (43, 44, 222, 221), (48, 45, 223, 226), (21, 47, 225, 245), (60, 61, 232, 231), (45, 46, 224, 223), (32, 12, 240, 218), (47, 48, 226, 225), (12, 13, 239, 240), (31, 32, 218, 217), (44, 24, 244, 222), (13, 73, 237, 239), (46, 43, 221, 224), (33, 34, 220, 219), (16, 17, 241, 242), (57, 16, 242, 228), (61, 58, 229, 232), (25, 60, 231, 243), (248, 249, 271, 270, 268, 269, 266, 267, 264, 265, 277, 276, 256, 257, 254, 255, 252, 253, 275, 274, 262, 263, 260, 261, 258, 259, 273, 272, 278, 250, 251), (245, 225, 256, 276), (231, 232, 263, 262), (222, 244, 275, 253), (233, 234, 265, 264), (243, 231, 262, 274), (235, 236, 267, 266), (220, 217, 248, 251), (237, 238, 269, 268), (247, 219, 250, 278), (240, 239, 270, 271), (226, 223, 254, 257), (242, 241, 272, 273), (224, 221, 252, 255), (244, 243, 274, 275), (217, 218, 249, 248), (232, 229, 260, 263), (246, 245, 276, 277), (219, 220, 251, 250), (230, 227, 258, 261), (218, 240, 271, 249), (221, 222, 253, 252), (238, 235, 266, 269), (239, 237, 268, 270), (223, 224, 255, 254), (236, 233, 264, 267), (228, 242, 273, 259), (225, 226, 257, 256), (241, 247, 278, 272), (227, 228, 259, 258), (234, 246, 277, 265)])
me_cube_001.polygons.foreach_set('material_index', [0, 0, 0, 0, 0, 0, 0, 0, 0, 0, 0, 0, 0, 0, 0, 0, 0, 0, 0, 0, 0, 0, 0, 0, 0, 0, 0, 0, 0, 0, 0, 0, 0, 0, 0, 0, 0, 0, 0, 0, 0, 0, 0, 0, 0, 0, 0, 0, 0, 0, 0, 0, 0, 0, 0, 0, 0, 0, 0, 0, 0, 0, 0, 0, 0, 0, 0, 0, 0, 0, 0, 0, 0, 0, 0, 0, 0, 0, 0, 0, 0, 0, 0, 0, 0, 0, 0, 0, 0, 0, 0, 0, 0, 0, 0, 0, 0, 0, 0, 0, 0, 0, 0, 0, 0, 0, 0, 0, 0, 0, 0, 0, 0, 0, 0, 0, 0, 0, 0, 0, 0, 0, 0, 0, 0, 0, 0, 0, 0, 0, 0, 0, 0, 0, 0, 0, 0, 0, 0, 0, 0, 0, 0, 0, 0, 0, 0, 0, 0, 0, 0, 0, 0, 0, 0, 0, 0, 0, 0, 0, 0, 0, 0, 0, 0, 0, 0, 0, 0, 0, 0, 0, 0, 0, 0, 0, 0, 0, 0, 0, 0, 0, 0, 0, 0, 0, 0, 0, 1, 0, 0, 0, 0, 0, 0, 0, 0, 0, 0, 0, 0, 0, 0, 0, 0, 0, 0, 0, 0, 0, 0, 0, 0, 0, 0, 0, 0, 0, 0, 1, 1, 1, 1, 1, 1, 1, 1, 1, 1, 1, 1, 1, 1, 1, 1, 1, 1, 1, 1, 1, 1, 1, 1, 1, 1, 1, 1, 1, 1, 1])
_uv = me_cube_001.uv_layers.new(name='UVMap')
_uv.uv.foreach_set('vector', [0.2549, 0.6882, 0.2596, 0.8648, 0.2303, 0.8645, 0.2228, 0.688, 0.6112, 0.6878, 0.6033, 0.8644, 0.5739, 0.8645, 0.579, 0.688, 0.823, 0.6876, 0.8157, 0.8642, 0.7863, 0.8643, 0.7908, 0.6877, 0.3026, 0.6883, 0.3033, 0.8648, 0.275, 0.8648, 0.2717, 0.6883, 0.4662, 0.688, 0.4708, 0.8645, 0.4413, 0.8644, 0.4341, 0.6878, 0.3509, 0.6883, 0.3474, 0.8648, 0.3192, 0.8648, 0.32, 0.6883, 0.579, 0.688, 0.5623, 0.688, 0.5644, 0.5207, 0.582, 0.5206, 0.4112, 0.6878, 0.3999, 0.688, 0.4043, 0.5207, 0.4162, 0.5205, 0.3509, 0.6883, 0.32, 0.6883, 0.3205, 0.521, 0.3529, 0.521, 0.6781, 0.6877, 0.6832, 0.8643, 0.6538, 0.8642, 0.6459, 0.6876, 0.6948, 0.6878, 0.6781, 0.6877, 0.6751, 0.5204, 0.6927, 0.5204, 0.1209, 0.2204, 0.1198, 0.04382, 0.156, 0.04384, 0.1605, 0.2205, 0.4662, 0.688, 0.4341, 0.6878, 0.4299, 0.5205, 0.4637, 0.5206, 0.7741, 0.6878, 0.7431, 0.6878, 0.7434, 0.5204, 0.7758, 0.5204, 0.07261, 0.2204, 0.07562, 0.04379, 0.1039, 0.04381, 0.1035, 0.2204, 0.5313, 0.688, 0.5139, 0.688, 0.5137, 0.5207, 0.532, 0.5207, 0.1605, 0.2205, 0.2003, 0.2206, 0.2048, 0.388, 0.1631, 0.3878, 0.1605, 0.2205, 0.156, 0.04384, 0.1923, 0.044, 0.2003, 0.2206, 0.5623, 0.688, 0.5586, 0.8646, 0.5303, 0.8646, 0.5313, 0.688, 0.5139, 0.688, 0.5144, 0.8646, 0.4861, 0.8646, 0.483, 0.688, 0.1923, 0.044, 0.156, 0.04384, 0.1518, 0.006905, 0.185, 0.007051, 0.3026, 0.6883, 0.2717, 0.6883, 0.2698, 0.521, 0.3022, 0.521, 0.7257, 0.6878, 0.7268, 0.8644, 0.6985, 0.8644, 0.6948, 0.6878, 0.3999, 0.688, 0.3922, 0.8645, 0.3628, 0.8648, 0.3677, 0.6882, 0.02323, 0.2205, 0.03046, 0.04391, 0.0602, 0.04381, 0.05574, 0.2204, 0.7741, 0.6878, 0.771, 0.8644, 0.7427, 0.8644, 0.7431, 0.6878, 0.3677, 0.6882, 0.3509, 0.6883, 0.3529, 0.521, 0.3705, 0.5209, 0.3999, 0.688, 0.3677, 0.6882, 0.3705, 0.5209, 0.4043, 0.5207, 0.6225, 0.6876, 0.6112, 0.6878, 0.6157, 0.5205, 0.6276, 0.5203, 0.6112, 0.6878, 0.579, 0.688, 0.582, 0.5206, 0.6157, 0.5205, 0.7257, 0.6878, 0.6948, 0.6878, 0.6927, 0.5204, 0.7251, 0.5204, 0.483, 0.688, 0.4662, 0.688, 0.4637, 0.5206, 0.4813, 0.5207, 0.05574, 0.2204, 0.07261, 0.2204, 0.07088, 0.3878, 0.05318, 0.3878, 0.32, 0.6883, 0.3026, 0.6883, 0.3022, 0.521, 0.3205, 0.521, 0.07261, 0.2204, 0.1035, 0.2204, 0.1033, 0.3878, 0.07088, 0.3878, 0.5623, 0.688, 0.5313, 0.688, 0.532, 0.5207, 0.5644, 0.5207, 0.7908, 0.6877, 0.7741, 0.6878, 0.7758, 0.5204, 0.7934, 0.5204, 0.2549, 0.6882, 0.2228, 0.688, 0.2185, 0.5207, 0.2522, 0.5209, 0.1035, 0.2204, 0.1209, 0.2204, 0.1215, 0.3878, 0.1033, 0.3878, 0.1209, 0.2204, 0.1605, 0.2205, 0.1631, 0.3878, 0.1215, 0.3878, 0.6781, 0.6877, 0.6459, 0.6876, 0.6413, 0.5202, 0.6751, 0.5204, 0.2717, 0.6883, 0.2549, 0.6882, 0.2522, 0.5209, 0.2698, 0.521, 0.8343, 0.6874, 0.823, 0.6876, 0.8271, 0.5202, 0.839, 0.5201, 0.01159, 0.2206, 0.01982, 0.044, 0.03046, 0.04391, 0.02323, 0.2205, 0.6033, 0.8644, 0.6112, 0.6878, 0.6225, 0.6876, 0.6136, 0.8642, 0.3922, 0.8645, 0.3999, 0.688, 0.4112, 0.6878, 0.4026, 0.8643, 0.8157, 0.8642, 0.823, 0.6876, 0.8343, 0.6874, 0.8261, 0.864, 0.3474, 0.8648, 0.3509, 0.6883, 0.3677, 0.6882, 0.3628, 0.8648, 0.3033, 0.8648, 0.3026, 0.6883, 0.32, 0.6883, 0.3192, 0.8648, 0.2596, 0.8648, 0.2549, 0.6882, 0.2717, 0.6883, 0.275, 0.8648, 0.07562, 0.04379, 0.07261, 0.2204, 0.05574, 0.2204, 0.0602, 0.04381, 0.1198, 0.04382, 0.1209, 0.2204, 0.1035, 0.2204, 0.1039, 0.04381, 0.771, 0.8644, 0.7741, 0.6878, 0.7908, 0.6877, 0.7863, 0.8643, 0.7268, 0.8644, 0.7257, 0.6878, 0.7431, 0.6878, 0.7427, 0.8644, 0.6832, 0.8643, 0.6781, 0.6877, 0.6948, 0.6878, 0.6985, 0.8644, 0.5586, 0.8646, 0.5623, 0.688, 0.579, 0.688, 0.5739, 0.8645, 0.5144, 0.8646, 0.5139, 0.688, 0.5313, 0.688, 0.5303, 0.8646, 0.4708, 0.8645, 0.4662, 0.688, 0.483, 0.688, 0.4861, 0.8646, 0.01159, 0.2206, 0.02323, 0.2205, 0.01907, 0.3879, 0.006863, 0.388, 0.6157, 0.5205, 0.582, 0.5206, 0.581, 0.3703, 0.6142, 0.3701, 0.07088, 0.3878, 0.1033, 0.3878, 0.1033, 0.5382, 0.07141, 0.5381, 0.6751, 0.5204, 0.6413, 0.5202, 0.6429, 0.3698, 0.6761, 0.37, 0.3705, 0.5209, 0.3529, 0.521, 0.3522, 0.3707, 0.3695, 0.3706, 0.1215, 0.3878, 0.1631, 0.3878, 0.1621, 0.5382, 0.1213, 0.5382, 0.6927, 0.5204, 0.6751, 0.5204, 0.6761, 0.37, 0.6934, 0.3701, 0.01907, 0.3879, 0.05318, 0.3878, 0.054, 0.5382, 0.02044, 0.5383, 0.3205, 0.521, 0.3022, 0.521, 0.3023, 0.3707, 0.3203, 0.3707, 0.4637, 0.5206, 0.4299, 0.5205, 0.4314, 0.3701, 0.4646, 0.3703, 0.7758, 0.5204, 0.7434, 0.5204, 0.7433, 0.3701, 0.7752, 0.3701, 0.839, 0.5201, 0.8271, 0.5202, 0.8257, 0.3698, 0.8374, 0.3697, 0.582, 0.5206, 0.5644, 0.5207, 0.5637, 0.3703, 0.581, 0.3703, 0.4162, 0.5205, 0.4043, 0.5207, 0.4028, 0.3703, 0.4145, 0.3701, 0.4043, 0.5207, 0.3705, 0.5209, 0.3695, 0.3706, 0.4028, 0.3703, 0.7251, 0.5204, 0.6927, 0.5204, 0.6934, 0.3701, 0.7253, 0.3701, 0.6276, 0.5203, 0.6157, 0.5205, 0.6142, 0.3701, 0.6259, 0.3699, 0.2698, 0.521, 0.2522, 0.5209, 0.2531, 0.3706, 0.2704, 0.3707, 0.2522, 0.5209, 0.2185, 0.5207, 0.22, 0.3703, 0.2531, 0.3706, 0.5644, 0.5207, 0.532, 0.5207, 0.5318, 0.3703, 0.5637, 0.3703, 0.006863, 0.388, 0.01907, 0.3879, 0.02044, 0.5383, 0.008426, 0.5384, 0.532, 0.5207, 0.5137, 0.5207, 0.5138, 0.3703, 0.5318, 0.3703, 0.5137, 0.5207, 0.4813, 0.5207, 0.4819, 0.3703, 0.5138, 0.3703, 0.7934, 0.5204, 0.7758, 0.5204, 0.7752, 0.3701, 0.7925, 0.37, 0.05318, 0.3878, 0.07088, 0.3878, 0.07141, 0.5381, 0.054, 0.5382, 0.8271, 0.5202, 0.7934, 0.5204, 0.7925, 0.37, 0.8257, 0.3698, 0.3529, 0.521, 0.3205, 0.521, 0.3203, 0.3707, 0.3522, 0.3707, 0.4813, 0.5207, 0.4637, 0.5206, 0.4646, 0.3703, 0.4819, 0.3703, 0.02323, 0.2205, 0.05574, 0.2204, 0.05318, 0.3878, 0.01907, 0.3879, 0.823, 0.6876, 0.7908, 0.6877, 0.7934, 0.5204, 0.8271, 0.5202, 0.7431, 0.6878, 0.7257, 0.6878, 0.7251, 0.5204, 0.7434, 0.5204, 0.5139, 0.688, 0.483, 0.688, 0.4813, 0.5207, 0.5137, 0.5207, 0.5318, 0.3703, 0.5138, 0.3703, 0.5144, 0.2291, 0.5301, 0.2291, 0.5138, 0.3703, 0.4819, 0.3703, 0.4865, 0.2291, 0.5144, 0.2291, 0.7925, 0.37, 0.7752, 0.3701, 0.7706, 0.2289, 0.7857, 0.2288, 0.054, 0.5382, 0.07141, 0.5381, 0.07582, 0.6793, 0.0606, 0.6793, 0.8257, 0.3698, 0.7925, 0.37, 0.7857, 0.2288, 0.8148, 0.2287, 0.3522, 0.3707, 0.3203, 0.3707, 0.319, 0.2294, 0.3469, 0.2294, 0.4819, 0.3703, 0.4646, 0.3703, 0.4713, 0.2291, 0.4865, 0.2291, 0.1621, 0.5382, 0.2032, 0.5384, 0.191, 0.6795, 0.1551, 0.6793, 0.3023, 0.3707, 0.2704, 0.3707, 0.2754, 0.2294, 0.3033, 0.2294, 0.7433, 0.3701, 0.7253, 0.3701, 0.727, 0.2289, 0.7427, 0.2289, 0.6142, 0.3701, 0.581, 0.3703, 0.5731, 0.2291, 0.6021, 0.2289, 0.07141, 0.5381, 0.1033, 0.5382, 0.1037, 0.6793, 0.07582, 0.6793, 0.6761, 0.37, 0.6429, 0.3698, 0.655, 0.2287, 0.684, 0.2288, 0.3695, 0.3706, 0.3522, 0.3707, 0.3469, 0.2294, 0.362, 0.2294, 0.1213, 0.5382, 0.1621, 0.5382, 0.1551, 0.6793, 0.1194, 0.6793, 0.6934, 0.3701, 0.6761, 0.37, 0.684, 0.2288, 0.6991, 0.2289, 0.02044, 0.5383, 0.054, 0.5382, 0.0606, 0.6793, 0.03126, 0.6794, 0.3203, 0.3707, 0.3023, 0.3707, 0.3033, 0.2294, 0.319, 0.2294, 0.4646, 0.3703, 0.4314, 0.3701, 0.4423, 0.2289, 0.4713, 0.2291, 0.7752, 0.3701, 0.7433, 0.3701, 0.7427, 0.2289, 0.7706, 0.2289, 0.8374, 0.3697, 0.8257, 0.3698, 0.8148, 0.2287, 0.825, 0.2286, 0.581, 0.3703, 0.5637, 0.3703, 0.558, 0.2291, 0.5731, 0.2291, 0.4145, 0.3701, 0.4028, 0.3703, 0.3911, 0.2291, 0.4013, 0.2289, 0.1033, 0.5382, 0.1213, 0.5382, 0.1194, 0.6793, 0.1037, 0.6793, 0.4028, 0.3703, 0.3695, 0.3706, 0.362, 0.2294, 0.3911, 0.2291, 0.7253, 0.3701, 0.6934, 0.3701, 0.6991, 0.2289, 0.727, 0.2289, 0.6259, 0.3699, 0.6142, 0.3701, 0.6021, 0.2289, 0.6123, 0.2288, 0.1033, 0.3878, 0.1215, 0.3878, 0.1213, 0.5382, 0.1033, 0.5382, 0.7434, 0.5204, 0.7251, 0.5204, 0.7253, 0.3701, 0.7433, 0.3701, 0.3022, 0.521, 0.2698, 0.521, 0.2704, 0.3707, 0.3023, 0.3707, 0.1631, 0.3878, 0.2048, 0.388, 0.2032, 0.5384, 0.1621, 0.5382, 0.319, 0.2294, 0.3033, 0.2294, 0.3056, 0.08357, 0.3157, 0.08357, 0.4713, 0.2291, 0.4423, 0.2289, 0.4691, 0.08329, 0.4879, 0.0834, 0.7706, 0.2289, 0.7427, 0.2289, 0.7413, 0.08328, 0.7594, 0.08328, 0.825, 0.2286, 0.8148, 0.2287, 0.788, 0.08316, 0.7946, 0.08308, 0.5731, 0.2291, 0.558, 0.2291, 0.544, 0.08343, 0.5539, 0.0834, 0.4013, 0.2289, 0.3911, 0.2291, 0.3625, 0.08339, 0.3691, 0.08326, 0.3911, 0.2291, 0.362, 0.2294, 0.3436, 0.08354, 0.3625, 0.08339, 0.727, 0.2289, 0.6991, 0.2289, 0.713, 0.08328, 0.7311, 0.08328, 0.6123, 0.2288, 0.6021, 0.2289, 0.5727, 0.08329, 0.5793, 0.08319, 0.2754, 0.2294, 0.2602, 0.2294, 0.2777, 0.08354, 0.2875, 0.08357, 0.2602, 0.2294, 0.2313, 0.2291, 0.2589, 0.08339, 0.2777, 0.08354, 0.558, 0.2291, 0.5301, 0.2291, 0.526, 0.08343, 0.544, 0.08343, 0.02076, 0.6795, 0.03126, 0.6794, 0.05774, 0.8249, 0.05094, 0.8249, 0.5301, 0.2291, 0.5144, 0.2291, 0.5158, 0.08343, 0.526, 0.08343, 0.5144, 0.2291, 0.4865, 0.2291, 0.4977, 0.08343, 0.5158, 0.08343, 0.7857, 0.2288, 0.7706, 0.2289, 0.7594, 0.08328, 0.7692, 0.08325, 0.0606, 0.6793, 0.07582, 0.6793, 0.08664, 0.8248, 0.07677, 0.8248, 0.8148, 0.2287, 0.7857, 0.2288, 0.7692, 0.08325, 0.788, 0.08316, 0.3469, 0.2294, 0.319, 0.2294, 0.3157, 0.08357, 0.3338, 0.08357, 0.4865, 0.2291, 0.4713, 0.2291, 0.4879, 0.0834, 0.4977, 0.08343, 0.1551, 0.6793, 0.191, 0.6795, 0.1613, 0.8249, 0.1381, 0.8248, 0.3033, 0.2294, 0.2754, 0.2294, 0.2875, 0.08357, 0.3056, 0.08357, 0.7427, 0.2289, 0.727, 0.2289, 0.7311, 0.08328, 0.7413, 0.08328, 0.6021, 0.2289, 0.5731, 0.2291, 0.5539, 0.0834, 0.5727, 0.08329, 0.07582, 0.6793, 0.1037, 0.6793, 0.1047, 0.8248, 0.08664, 0.8248, 0.684, 0.2288, 0.655, 0.2287, 0.6844, 0.08316, 0.7032, 0.08325, 0.362, 0.2294, 0.3469, 0.2294, 0.3338, 0.08357, 0.3436, 0.08354, 0.008426, 0.5384, 0.02044, 0.5383, 0.03126, 0.6794, 0.02076, 0.6795, 0.5637, 0.3703, 0.5318, 0.3703, 0.5301, 0.2291, 0.558, 0.2291, 0.2531, 0.3706, 0.22, 0.3703, 0.2313, 0.2291, 0.2602, 0.2294, 0.2704, 0.3707, 0.2531, 0.3706, 0.2602, 0.2294, 0.2754, 0.2294, 0.7413, 0.08328, 0.7311, 0.08328, 0.7343, 0.00693, 0.7402, 0.00693, 0.5727, 0.08329, 0.5539, 0.0834, 0.5391, 0.006985, 0.5501, 0.00692, 0.08664, 0.8248, 0.1047, 0.8248, 0.1055, 0.9011, 0.09496, 0.9011, 0.1047, 0.8248, 0.1149, 0.8248, 0.1115, 0.9011, 0.1055, 0.9011, 0.7032, 0.08325, 0.6844, 0.08316, 0.707, 0.006864, 0.718, 0.006917, 0.3436, 0.08354, 0.3338, 0.08357, 0.3238, 0.007045, 0.3295, 0.007024, 0.1149, 0.8248, 0.1381, 0.8248, 0.125, 0.9011, 0.1115, 0.9011, 0.713, 0.08328, 0.7032, 0.08325, 0.718, 0.006917, 0.7237, 0.00693, 0.05774, 0.8249, 0.07677, 0.8248, 0.0892, 0.9011, 0.0781, 0.9012, 0.3157, 0.08357, 0.3056, 0.08357, 0.3073, 0.007045, 0.3132, 0.007045, 0.4879, 0.0834, 0.4691, 0.08329, 0.4896, 0.00692, 0.5006, 0.006985, 0.7594, 0.08328, 0.7413, 0.08328, 0.7402, 0.00693, 0.7508, 0.00693, 0.2589, 0.08339, 0.2523, 0.08326, 0.2762, 0.006864, 0.2801, 0.006938, 0.5539, 0.0834, 0.544, 0.08343, 0.5334, 0.007001, 0.5391, 0.006985, 0.3691, 0.08326, 0.3625, 0.08339, 0.3405, 0.006939, 0.3444, 0.006864, 0.3625, 0.08339, 0.3436, 0.08354, 0.3295, 0.007024, 0.3405, 0.006939, 0.7311, 0.08328, 0.713, 0.08328, 0.7237, 0.00693, 0.7343, 0.00693, 0.5793, 0.08319, 0.5727, 0.08329, 0.5501, 0.00692, 0.5539, 0.006864, 0.2875, 0.08357, 0.2777, 0.08354, 0.291, 0.007024, 0.2968, 0.007045, 0.2777, 0.08354, 0.2589, 0.08339, 0.2801, 0.006938, 0.291, 0.007024, 0.544, 0.08343, 0.526, 0.08343, 0.5228, 0.007001, 0.5334, 0.007001, 0.05094, 0.8249, 0.05774, 0.8249, 0.0781, 0.9012, 0.07413, 0.9012, 0.526, 0.08343, 0.5158, 0.08343, 0.5169, 0.007001, 0.5228, 0.007001, 0.5158, 0.08343, 0.4977, 0.08343, 0.5063, 0.007001, 0.5169, 0.007001, 0.7692, 0.08325, 0.7594, 0.08328, 0.7508, 0.00693, 0.7565, 0.006917, 0.07677, 0.8248, 0.08664, 0.8248, 0.09496, 0.9011, 0.0892, 0.9011, 0.788, 0.08316, 0.7692, 0.08325, 0.7565, 0.006917, 0.7675, 0.006864, 0.03126, 0.6794, 0.0606, 0.6793, 0.07677, 0.8248, 0.05774, 0.8249, 0.6991, 0.2289, 0.684, 0.2288, 0.7032, 0.08325, 0.713, 0.08328, 0.1194, 0.6793, 0.1551, 0.6793, 0.1381, 0.8248, 0.1149, 0.8248, 0.1037, 0.6793, 0.1194, 0.6793, 0.1149, 0.8248, 0.1047, 0.8248, 0.8894, 0.9252, 0.8758, 0.9252, 0.8621, 0.9197, 0.8582, 0.9158, 0.8538, 0.9048, 0.8527, 0.8991, 0.8527, 0.8886, 0.8527, 0.8826, 0.8527, 0.8721, 0.8538, 0.8663, 0.8582, 0.8554, 0.8621, 0.8515, 0.8731, 0.8471, 0.8788, 0.846, 0.8894, 0.846, 0.8953, 0.846, 0.9059, 0.846, 0.9116, 0.8471, 0.9226, 0.8515, 0.9264, 0.8554, 0.9308, 0.8663, 0.9319, 0.8721, 0.9319, 0.8826, 0.9319, 0.8886, 0.9319, 0.8991, 0.9308, 0.9048, 0.9264, 0.9158, 0.9226, 0.9197, 0.9116, 0.9241, 0.9059, 0.9252, 0.8953, 0.9252, 0.3056, 0.08357, 0.2875, 0.08357, 0.2968, 0.007045, 0.3073, 0.007045, 0.1381, 0.8248, 0.1613, 0.8249, 0.1386, 0.9012, 0.125, 0.9011, 0.4977, 0.08343, 0.4879, 0.0834, 0.5006, 0.006985, 0.5063, 0.007001, 0.3338, 0.08357, 0.3157, 0.08357, 0.3132, 0.007045, 0.3238, 0.007045, 0.9117, 0.5798, 0.9117, 0.5943, 0.8527, 0.5914, 0.8528, 0.5809, 0.5303, 0.8646, 0.5586, 0.8646, 0.5551, 0.9015, 0.5293, 0.9015, 0.3922, 0.8645, 0.4026, 0.8643, 0.3947, 0.9012, 0.3852, 0.9014, 0.7863, 0.8643, 0.8157, 0.8642, 0.8091, 0.9011, 0.7822, 0.9012, 0.6985, 0.8644, 0.7268, 0.8644, 0.7278, 0.9013, 0.7019, 0.9013, 0.771, 0.8644, 0.7863, 0.8643, 0.7822, 0.9012, 0.7682, 0.9013, 0.1039, 0.04381, 0.07562, 0.04379, 0.07835, 0.006863, 0.1042, 0.006878, 0.156, 0.04384, 0.1198, 0.04382, 0.1187, 0.006886, 0.1518, 0.006905, 0.7268, 0.8644, 0.7427, 0.8644, 0.7423, 0.9013, 0.7278, 0.9013, 0.5586, 0.8646, 0.5739, 0.8645, 0.5692, 0.9014, 0.5551, 0.9015, 0.8157, 0.8642, 0.8261, 0.864, 0.8185, 0.901, 0.8091, 0.9011, 0.6832, 0.8643, 0.6985, 0.8644, 0.7019, 0.9013, 0.6879, 0.9012, 0.5144, 0.8646, 0.5303, 0.8646, 0.5293, 0.9015, 0.5148, 0.9015, 0.7427, 0.8644, 0.771, 0.8644, 0.7682, 0.9013, 0.7423, 0.9013, 0.3474, 0.8648, 0.3628, 0.8648, 0.3583, 0.9016, 0.3442, 0.9017, 0.275, 0.8648, 0.3033, 0.8648, 0.3038, 0.9017, 0.278, 0.9017, 0.2303, 0.8645, 0.2596, 0.8648, 0.264, 0.9016, 0.2372, 0.9014, 0.4708, 0.8645, 0.4861, 0.8646, 0.4889, 0.9015, 0.4749, 0.9014, 0.3033, 0.8648, 0.3192, 0.8648, 0.3184, 0.9017, 0.3038, 0.9017, 0.0602, 0.04381, 0.03046, 0.04391, 0.03708, 0.006967, 0.06425, 0.006881, 0.2596, 0.8648, 0.275, 0.8648, 0.278, 0.9017, 0.264, 0.9016, 0.03046, 0.04391, 0.01982, 0.044, 0.02735, 0.007051, 0.03708, 0.006967, 0.07562, 0.04379, 0.0602, 0.04381, 0.06425, 0.006881, 0.07835, 0.006863, 0.3628, 0.8648, 0.3922, 0.8645, 0.3852, 0.9014, 0.3583, 0.9016, 0.6538, 0.8642, 0.6832, 0.8643, 0.6879, 0.9012, 0.661, 0.9011, 0.3192, 0.8648, 0.3474, 0.8648, 0.3442, 0.9017, 0.3184, 0.9017, 0.1198, 0.04382, 0.1039, 0.04381, 0.1042, 0.006878, 0.1187, 0.006886, 0.6033, 0.8644, 0.6136, 0.8642, 0.6055, 0.9011, 0.596, 0.9013, 0.5739, 0.8645, 0.6033, 0.8644, 0.596, 0.9013, 0.5692, 0.9014, 0.4861, 0.8646, 0.5144, 0.8646, 0.5148, 0.9015, 0.4889, 0.9015, 0.4413, 0.8644, 0.4708, 0.8645, 0.4749, 0.9014, 0.448, 0.9013, 0.9469, 0.006863, 0.9571, 0.00882, 0.9765, 0.01661, 0.9834, 0.02346, 0.9912, 0.04292, 0.9931, 0.05308, 0.9931, 0.0718, 0.9931, 0.08234, 0.9931, 0.1011, 0.9912, 0.1112, 0.9834, 0.1307, 0.9765, 0.1375, 0.9571, 0.1453, 0.9469, 0.1473, 0.9282, 0.1473, 0.9177, 0.1473, 0.8989, 0.1473, 0.8888, 0.1453, 0.8693, 0.1375, 0.8625, 0.1307, 0.8547, 0.1112, 0.8527, 0.1011, 0.8527, 0.08234, 0.8527, 0.0718, 0.8527, 0.05308, 0.8547, 0.04292, 0.8625, 0.02346, 0.8693, 0.01661, 0.8937, 0.006863, 0.9177, 0.006863, 0.9282, 0.006863, 0.9119, 0.3416, 0.9118, 0.3682, 0.8528, 0.3815, 0.8529, 0.3623, 0.9117, 0.5399, 0.9117, 0.554, 0.8528, 0.5622, 0.8528, 0.552, 0.9117, 0.4624, 0.9118, 0.4896, 0.8528, 0.4695, 0.8527, 0.4498, 0.9116, 0.2776, 0.9116, 0.2916, 0.8528, 0.2794, 0.8527, 0.2693, 0.9119, 0.5131, 0.9117, 0.5399, 0.8528, 0.552, 0.8529, 0.5326, 0.9116, 0.2372, 0.9116, 0.2517, 0.8527, 0.2506, 0.8527, 0.24, 0.9114, 0.7655, 0.9114, 0.7913, 0.8527, 0.7826, 0.8527, 0.7639, 0.9116, 0.1973, 0.9116, 0.2114, 0.8527, 0.2213, 0.8528, 0.2112, 0.9114, 0.7178, 0.9114, 0.7509, 0.8527, 0.7534, 0.8527, 0.7294, 0.9119, 0.161, 0.9118, 0.1705, 0.8529, 0.1917, 0.853, 0.1848, 0.9118, 0.3821, 0.9117, 0.408, 0.8527, 0.4103, 0.8528, 0.3916, 0.9118, 0.6611, 0.9119, 0.6705, 0.8529, 0.6466, 0.8528, 0.6398, 0.9117, 0.4225, 0.9117, 0.4483, 0.8527, 0.4396, 0.8527, 0.4209, 0.9118, 0.4896, 0.9119, 0.4993, 0.8529, 0.4765, 0.8528, 0.4695, 0.9114, 0.7913, 0.9115, 0.8054, 0.8528, 0.7928, 0.8527, 0.7826, 0.9117, 0.554, 0.9117, 0.5798, 0.8528, 0.5809, 0.8528, 0.5622, 0.9118, 0.3185, 0.9119, 0.3279, 0.853, 0.3058, 0.8529, 0.2989, 0.9114, 0.7509, 0.9114, 0.7655, 0.8527, 0.7639, 0.8527, 0.7534, 0.9117, 0.5943, 0.9116, 0.6202, 0.8527, 0.6102, 0.8527, 0.5914, 0.9115, 0.8054, 0.9117, 0.8323, 0.8529, 0.8123, 0.8528, 0.7928, 0.9117, 0.4483, 0.9117, 0.4624, 0.8527, 0.4498, 0.8527, 0.4396, 0.9116, 0.2114, 0.9116, 0.2372, 0.8527, 0.24, 0.8527, 0.2213, 0.9118, 0.1705, 0.9116, 0.1973, 0.8528, 0.2112, 0.8529, 0.1917, 0.9117, 0.408, 0.9117, 0.4225, 0.8527, 0.4209, 0.8527, 0.4103, 0.9116, 0.2517, 0.9116, 0.2776, 0.8527, 0.2693, 0.8527, 0.2506, 0.9117, 0.6342, 0.9118, 0.6611, 0.8528, 0.6398, 0.8527, 0.6203, 0.9118, 0.3682, 0.9118, 0.3821, 0.8528, 0.3916, 0.8528, 0.3815, 0.9117, 0.6842, 0.9114, 0.7178, 0.8527, 0.7294, 0.8529, 0.7051, 0.9116, 0.6202, 0.9117, 0.6342, 0.8527, 0.6203, 0.8527, 0.6102, 0.9116, 0.2916, 0.9118, 0.3185, 0.8529, 0.2989, 0.8528, 0.2794])
me_cube_001.materials.append(mat_head)
me_cube_001.materials.append(mat_underside)
me_cube_001.use_remesh_fix_poles = True
me_cube_001.use_remesh_preserve_attributes = False
me_cube_001.use_mirror_vertex_groups = False
me_cube_001.update()

# ---- objects
ob_cylinder = bpy.data.objects.new('Cylinder', me_cylinder)
ob_cube = bpy.data.objects.new('Cube', me_cube_001)

# ---- transforms, parenting, visibility, modifiers, constraints
ob_cylinder.location = (0.0, 0.0, 0.0)
ob_cylinder.lineart.crease_threshold = 0.0
ob_cube.location = (3.133e-17, -1.242, 9.962)
ob_cube.scale = (-4.783, -4.783, -0.7494)
ob_cube.lineart.crease_threshold = 0.0
_m = ob_cube.modifiers.new('Subdivision', 'SUBSURF')
_m.uv_smooth = 'PRESERVE_CORNERS'
_m.levels = 3
_m.render_levels = 3

# ---- collection membership
col_collection.objects.link(ob_cylinder)
col_collection.objects.link(ob_cube)

# ---- scene / render settings (as saved in the file)
scene.frame_start = 1; scene.frame_end = 250; scene.frame_set(1)
scene.render.engine = 'BLENDER_EEVEE_NEXT'
scene.cycles.use_denoising = False
scene.cycles.samples = 128
scene.cycles.sampling_pattern = 'TABULATED_SOBOL'
scene.cycles.use_adaptive_sampling = False
scene.cycles.use_light_tree = False
scene.view_settings.view_transform = 'Filmic'
bpy.context.view_layer.update()

# ---- added for rendering (the .blend has no active camera and no usable light): camera, sun
cam_auto = bpy.data.cameras.new('AutoCamera')
cam_auto.lens = 50.0
cam_auto.sensor_width = 36.0
cam_auto.clip_end = 1000.0
ob_auto_camera = bpy.data.objects.new('AutoCamera', cam_auto)
scene.collection.objects.link(ob_auto_camera)
ob_auto_camera.location = (23.6601, -29.612, 26.6446)
ob_auto_camera.rotation_euler = (1.09748, -7.21219e-08, 0.694738)
scene.camera = ob_auto_camera
light_auto_sun = bpy.data.lights.new('AutoSun', 'SUN')
light_auto_sun.energy = 3.0
light_auto_sun.angle = 0.0523599
ob_auto_sun = bpy.data.objects.new('AutoSun', light_auto_sun)
scene.collection.objects.link(ob_auto_sun)
ob_auto_sun.rotation_euler = (0.872665, 0.174533, 0.523599)
bpy.context.view_layer.update()
